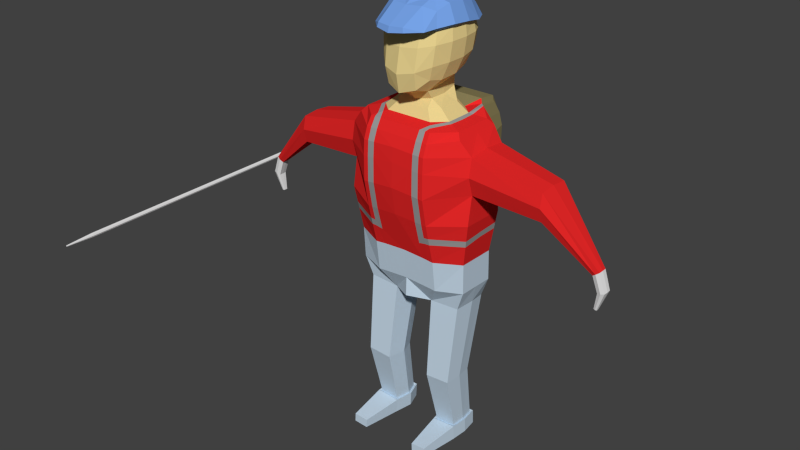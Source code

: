 # Source: PLayerAnimidleloseRunatack.blend  (saved by Blender 2.70.0; exported with 4.5.12 LTS)
import bpy
from mathutils import Matrix  # noqa: F401  (used for matrix-valued properties, if any)

bpy.ops.wm.read_factory_settings(use_empty=True)
scene = bpy.context.scene
scene.name = 'Scene'

# ---- collections
col_collection_1 = bpy.data.collections.new('Collection 1'); scene.collection.children.link(col_collection_1)

# ---- materials (node trees are filled in below, after node groups)
mat_player = bpy.data.materials.new('Player')
mat_player.alpha_threshold = 0.0
mat_player.use_transparent_shadow = False
mat_player.roughness = 0.5
mat_player.specular_intensity = 0.0
mat_player.line_color = (0.0, 0.0, 0.0, 1.0)
mat_pantalones = bpy.data.materials.new('Pantalones')
mat_pantalones.alpha_threshold = 0.0
mat_pantalones.use_transparent_shadow = False
mat_pantalones.diffuse_color = (0.5565, 0.6831, 0.8, 1.0)
mat_pantalones.roughness = 0.5
mat_pantalones.specular_intensity = 0.0
mat_pantalones.line_color = (0.0, 0.0, 0.0, 1.0)
mat_gorra = bpy.data.materials.new('Gorra')
mat_gorra.alpha_threshold = 0.0
mat_gorra.use_transparent_shadow = False
mat_gorra.diffuse_color = (0.1808, 0.3644, 0.8, 1.0)
mat_gorra.roughness = 0.5
mat_gorra.specular_intensity = 0.0
mat_gorra.line_color = (0.0, 0.0, 0.0, 1.0)
mat_mochila = bpy.data.materials.new('Mochila')
mat_mochila.alpha_threshold = 0.0
mat_mochila.use_transparent_shadow = False
mat_mochila.diffuse_color = (0.2529, 0.2166, 0.09752, 1.0)
mat_mochila.roughness = 0.5
mat_mochila.specular_intensity = 0.0
mat_mochila.line_color = (0.0, 0.0, 0.0, 1.0)
mat_tirante = bpy.data.materials.new('Tirante')
mat_tirante.alpha_threshold = 0.0
mat_tirante.use_transparent_shadow = False
mat_tirante.diffuse_color = (0.3264, 0.3264, 0.3264, 1.0)
mat_tirante.roughness = 0.5
mat_tirante.specular_intensity = 0.0
mat_tirante.line_color = (0.0, 0.0, 0.0, 1.0)
mat_playera = bpy.data.materials.new('playera')
mat_playera.alpha_threshold = 0.0
mat_playera.use_transparent_shadow = False
mat_playera.diffuse_color = (0.8, 0.02133, 0.02133, 1.0)
mat_playera.roughness = 0.5
mat_playera.specular_intensity = 0.0
mat_playera.line_color = (0.0, 0.0, 0.0, 1.0)
mat_piel = bpy.data.materials.new('Piel')
mat_piel.alpha_threshold = 0.0
mat_piel.use_transparent_shadow = False
mat_piel.diffuse_color = (0.8, 0.639, 0.2712, 1.0)
mat_piel.roughness = 0.5
mat_piel.specular_intensity = 0.0
mat_piel.line_color = (0.0, 0.0, 0.0, 1.0)
mat_stick = bpy.data.materials.new('Stick')
mat_stick.alpha_threshold = 0.0
mat_stick.use_transparent_shadow = False
mat_stick.roughness = 0.5
mat_stick.line_color = (0.0, 0.0, 0.0, 1.0)

# ---- material node trees

# ---- world
world_world = bpy.data.worlds.new('World'); scene.world = world_world
world_world.color = (0.05088, 0.05088, 0.05088)
world_world.use_sun_shadow = False
world_world.sun_shadow_jitter_overblur = 0.0
world_world.cycles.sampling_method = 'MANUAL'
world_world.cycles.sample_map_resolution = 256

# ---- meshes
me_cylinder_001 = bpy.data.meshes.new('Cylinder.001')
me_cylinder_001.from_pydata([(-2.269e-10, -2.682, -0.0109), (0.0, 2.757, -0.03393), (0.0077, -2.682, -0.00771), (0.02395, 2.757, -0.02399), (0.01089, -2.682, 2.422e-06), (0.03387, 2.757, -2.42e-06), (0.0077, -2.682, 0.007715), (0.02395, 2.757, 0.02399), (-1.179e-09, -2.682, 0.01091), (-2.961e-09, 2.757, 0.03392), (-0.0077, -2.682, 0.007715), (-0.02395, 2.757, 0.02399), (-0.01089, -2.682, 2.421e-06), (-0.03387, 2.757, -2.421e-06), (-0.0077, -2.682, -0.00771), (-0.02395, 2.757, -0.02399), (0.0, -2.225, -0.03392), (0.02395, -2.225, -0.02399), (0.03387, -2.225, 1.956e-06), (0.02395, -2.225, 0.02399), (-2.961e-09, -2.225, 0.03393), (-0.02395, -2.225, 0.02399), (-0.03387, -2.225, 1.954e-06), (-0.02395, -2.225, -0.02399)], [], [(16, 1, 3, 17), (17, 3, 5, 18), (18, 5, 7, 19), (19, 7, 9, 20), (20, 9, 11, 21), (21, 11, 13, 22), (3, 1, 15, 13, 11, 9, 7, 5), (23, 15, 1, 16), (22, 13, 15, 23), (0, 2, 4, 6, 8, 10, 12, 14), (0, 16, 17, 2), (2, 17, 18, 4), (4, 18, 19, 6), (6, 19, 20, 8), (8, 20, 21, 10), (10, 21, 22, 12), (14, 23, 16, 0), (12, 22, 23, 14)])
me_cylinder_001.use_remesh_preserve_volume = False
me_cylinder_001.use_remesh_preserve_attributes = False
me_cylinder_001.use_mirror_vertex_groups = False
me_cylinder_001.update()
me_cube_002 = bpy.data.meshes.new('Cube.002')
me_cube_002.from_pydata([(0.2344, 0.5587, 3.482), (0.235, 0.5752, 3.09), (0.4965, 0.3056, 3.497), (0.4962, -0.1332, 3.495), (0.4942, -0.1795, 3.041), (0.4953, 0.3054, 3.089), (0.2359, -0.4495, 3.465), (0.2381, -0.5766, 2.939), (0.2354, 0.2825, 2.749), (0.2377, -0.2867, 2.624), (0.2496, 0.5966, 3.326), (0.5273, 0.09271, 3.518), (0.5253, -0.1628, 3.316), (0.5247, 0.07579, 3.057), (0.5267, 0.3239, 3.334), (0.2515, -0.5261, 3.257), (0.2509, 0.01933, 2.665), (0.4002, 0.472, 3.472), (0.4006, 0.4812, 3.11), (0.2204, 0.4766, 2.887), (0.4001, -0.3284, 3.465), (0.4001, -0.4129, 3.012), (0.3995, -0.2114, 2.795), (0.3993, 0.2812, 2.881), (0.2241, -0.5229, 2.694), (0.5571, 0.08875, 3.33), (0.4267, 0.5055, 3.331), (0.4254, -0.3835, 3.291), (0.4245, 0.05294, 2.821), (0.3462, 0.4215, 2.954), (0.3472, -0.394, 2.822), (0.7364, 0.3645, -0.5129), (0.7709, -0.2481, -0.4678), (1.0, 0.3065, 0.932), (1.0, -0.3781, 0.9432), (0.8362, 0.3687, 2.121), (0.8362, -0.3818, 2.121), (0.5, 0.4772, 0.8518), (0.3123, -0.2543, -0.4903), (0.3677, 0.3792, -0.5387), (0.5, -0.6368, 0.888), (0.5, -0.6469, 2.067), (0.8844, 0.3083, -0.1794), (0.8844, -0.2823, -0.1668), (0.5, 0.536, -0.2236), (0.5, -0.4197, -0.1953), (1.0, -0.3063, 1.372), (1.0, 0.2691, 1.384), (0.5, -0.7186, 1.297), (0.894, 0.2809, 0.2882), (0.894, -0.3034, 0.2969), (0.5, 0.4778, 0.2425), (0.5, -0.4791, 0.2728), (1.0, -0.3372, 1.919), (1.0, 0.3209, 1.919), (0.5, -0.7087, 1.896), (1.0, -0.388, 1.65), (1.0, 0.3638, 1.649), (0.5, -0.7212, 1.667), (1.0, -0.03995, 0.9376), (0.7899, 0.0761, -0.4692), (0.8362, -0.006607, 2.121), (0.539, 0.1973, 2.258), (0.2542, 0.09594, -0.4939), (0.539, -0.2157, 2.258), (0.8844, 0.0192, -0.1731), (1.0, -0.01596, 1.364), (0.894, -0.004946, 0.2925), (1.0, -0.008837, 1.952), (2.033, 0.1968, 1.306), (0.6758, 0.2671, -2.551), (0.6933, -0.1562, -2.549), (0.3887, -0.1603, -2.564), (0.421, 0.2775, -2.569), (0.706, 0.06038, -2.55), (0.3501, 0.0737, -2.567), (0.3076, -0.09879, -1.675), (0.3974, 0.1438, -1.697), (0.7432, -0.1151, -1.655), (0.7278, -0.3802, -1.654), (0.3548, -0.3853, -1.673), (0.7027, 0.1314, -1.675), (0.7033, 0.31, -2.536), (0.7245, -0.2009, -2.533), (0.3569, -0.2058, -2.552), (0.3958, 0.3226, -2.557), (0.7398, 0.06051, -2.535), (0.3103, 0.07659, -2.554), (0.7117, 0.3085, -2.751), (0.7329, -0.2023, -2.749), (0.3652, -0.2073, -2.767), (0.4042, 0.3211, -2.772), (0.7481, 0.05902, -2.75), (0.3186, 0.07511, -2.77), (0.6607, -0.8209, -2.599), (0.4357, -0.8239, -2.61), (0.6658, -0.8218, -2.731), (0.4408, -0.8248, -2.742), (2.728, -0.08427, 0.7162), (2.73, 0.04632, 0.7179), (2.825, -0.08792, 0.7881), (2.825, 0.05777, 0.7881), (2.777, -0.1016, 0.7528), (2.777, 0.06725, 0.7526), (2.726, -0.01692, 0.7152), (2.831, -0.01507, 0.7924), (2.762, -0.04251, 0.2267), (2.033, -0.01712, 1.291), (2.033, -0.01087, 1.73), (2.033, 0.2356, 1.706), (2.033, 0.2677, 1.503), (2.033, -0.2573, 1.706), (2.033, -0.3037, 1.505), (2.033, -0.245, 1.297), (2.812, -0.07827, 0.4825), (2.814, 0.04065, 0.4832), (2.918, -0.08159, 0.5129), (2.918, 0.05108, 0.5129), (2.866, -0.09408, 0.4979), (2.866, 0.05971, 0.4979), (2.811, -0.01694, 0.482), (2.924, -0.01526, 0.5147), (2.763, 0.007142, 0.2264), (2.807, -0.0439, 0.2156), (2.807, 0.0115, 0.2156), (2.785, -0.04911, 0.2211), (2.785, 0.0151, 0.2211), (2.762, -0.0169, 0.2269), (2.81, -0.0162, 0.215), (2.785, -0.017, 0.2211), (0.7672, 0.3014, 2.203), (0.7672, -0.3166, 2.203), (0.4904, 0.5419, 2.352), (0.4904, -0.5703, 2.202), (0.7672, -0.007637, 2.203), (0.3539, 0.3581, 2.257), (0.3539, -0.3853, 2.257), (0.539, -0.009228, 2.258), (0.3773, 0.1611, 2.392), (0.3773, -0.1803, 2.392), (0.2493, 0.2939, 2.392), (0.2493, -0.2997, 2.392), (0.3773, -0.009645, 2.392), (0.2395, 0.2681, 2.556), (0.2414, -0.2132, 2.508), (0.2523, 0.043, 2.512), (0.2323, 0.6745, 3.472), (0.5495, 0.3557, 3.486), (0.5625, -0.1657, 3.547), (0.3933, -0.5796, 3.5), (0.2331, -0.1737, 3.853), (0.2323, 0.3338, 3.841), (0.5851, 0.09826, 3.532), (0.2506, 0.08796, 3.901), (0.2145, 0.5547, 3.71), (0.435, 0.5766, 3.479), (0.4351, 0.3297, 3.722), (0.4494, -0.1444, 3.792), (0.4504, -0.3977, 3.518), (0.2266, -0.4135, 3.767), (0.4662, 0.09578, 3.79), (0.3706, 0.5039, 3.658), (0.3869, -0.3189, 3.711), (0.2098, -0.764, 3.5), (0.1966, -0.75, 3.566), (0.3277, -0.7102, 1.903), (0.3277, -0.6498, 0.9035), (0.3277, -0.6472, 2.067), (0.3277, -0.7275, 1.314), (0.3277, -0.4804, 0.2903), (0.3277, -0.4223, -0.1746), (0.3277, -0.5706, 2.202), (0.3277, -0.7241, 1.678), (0.4271, -0.4208, -0.1865), (0.4271, -0.4797, 0.2802), (0.4271, -0.7093, 1.899), (0.4271, -0.6423, 0.8945), (0.4271, -0.647, 2.067), (0.4271, -0.7223, 1.304), (0.4215, -0.5704, 2.202), (0.4271, -0.7224, 1.672), (0.3955, -0.4417, 2.24), (0.5893, -0.2379, 2.245), (0.4359, -0.4965, 2.224), (0.6005, -0.008799, 2.243), (0.5924, 0.2217, 2.245), (0.3277, -0.5862, 0.6733), (0.9602, -0.35, 0.7004), (0.4271, -0.5835, 0.6724), (0.5, -0.5828, 0.6774), (0.3277, -0.553, 0.5529), (0.9445, -0.339, 0.6047), (0.9518, -0.02403, 0.6442), (0.9536, 0.2953, 0.6499), (0.5, -0.557, 0.5764), (0.4271, -0.5571, 0.5727), (0.9657, -0.02863, 0.7291), (0.9694, 0.2991, 0.7458), (0.7666, 0.3862, 0.8946), (0.649, 0.4264, 0.8757), (0.5908, 0.4546, 2.293), (0.5225, 0.514, 2.292), (0.647, 0.5331, 2.12), (0.7186, 0.4121, 1.32), (0.7186, 0.5182, 1.906), (0.7186, 0.5141, 1.655), (0.478, 0.7894, 1.089), (0.478, 0.9473, 2.09), (0.478, 0.8257, 1.42), (0.478, 0.9557, 1.913), (0.478, 0.9106, 1.727), (0.4704, 0.8404, 2.305), (0.5956, 0.7492, 1.108), (0.5497, 0.7715, 2.245), (0.4958, 0.8184, 2.245), (0.594, 0.8335, 2.09), (0.6505, 0.738, 1.459), (0.6505, 0.8217, 1.921), (0.6505, 0.8185, 1.723), (-0.2344, 0.5587, 3.482), (-0.235, 0.5752, 3.09), (-0.4965, 0.3056, 3.497), (-0.4962, -0.1332, 3.495), (-0.4942, -0.1795, 3.041), (-0.4953, 0.3054, 3.089), (-0.2359, -0.4495, 3.465), (-0.2381, -0.5766, 2.939), (-0.2354, 0.2825, 2.749), (-0.2377, -0.2867, 2.624), (0.0, 0.5823, 3.496), (-0.2496, 0.5966, 3.326), (0.0, 0.6021, 3.071), (-0.5273, 0.09271, 3.518), (-0.5253, -0.1628, 3.316), (-0.5247, 0.07579, 3.057), (-0.5267, 0.3239, 3.334), (0.0, -0.4917, 3.472), (0.0, -0.6412, 2.892), (-0.2515, -0.5261, 3.257), (0.0, 0.2897, 2.701), (-0.2509, 0.01933, 2.665), (0.0, -0.3351, 2.558), (-0.4002, 0.472, 3.472), (-0.4006, 0.4812, 3.11), (-0.2204, 0.4766, 2.887), (-0.4001, -0.3284, 3.465), (-0.4001, -0.4129, 3.012), (-0.3995, -0.2114, 2.795), (-0.3993, 0.2812, 2.881), (-0.2241, -0.5229, 2.694), (0.0, 0.6199, 3.323), (-0.5571, 0.08875, 3.33), (0.0, -0.578, 3.237), (-0.4267, 0.5055, 3.331), (0.0, 0.5014, 2.853), (-0.4254, -0.3835, 3.291), (-0.4245, 0.05294, 2.821), (0.0, -0.5905, 2.628), (-0.3462, 0.4215, 2.954), (-0.3472, -0.394, 2.822), (-0.7364, 0.3645, -0.5129), (-0.7709, -0.2481, -0.4678), (-1.0, 0.3065, 0.932), (-1.0, -0.3781, 0.9432), (0.0, 0.4813, 0.9181), (0.0, 0.5793, -0.4515), (0.0, -0.6706, 0.9283), (0.0, -0.4335, -0.446), (-0.8362, 0.3687, 2.121), (-0.8362, -0.3818, 2.121), (0.0, -0.648, 2.068), (-0.5, 0.4772, 0.8518), (-0.3123, -0.2543, -0.4903), (-0.3677, 0.3792, -0.5387), (-0.5, -0.6368, 0.888), (-0.5, -0.6469, 2.067), (-0.8844, 0.3083, -0.1794), (-0.8844, -0.2823, -0.1668), (0.0, 0.5362, -0.1863), (0.0, -0.4243, -0.1578), (-0.5, 0.536, -0.2236), (-0.5, -0.4197, -0.1953), (0.0, -0.743, 1.343), (-1.0, -0.3063, 1.372), (-1.0, 0.2691, 1.384), (-0.5, -0.7186, 1.297), (-0.894, 0.2809, 0.2882), (-0.894, -0.3034, 0.2969), (0.0, 0.4797, 0.281), (0.0, -0.4817, 0.3076), (-0.5, 0.4778, 0.2425), (-0.5, -0.4791, 0.2728), (-1.0, -0.3372, 1.919), (-1.0, 0.3209, 1.919), (-0.5, -0.7087, 1.896), (0.0, -0.7145, 1.919), (-1.0, -0.388, 1.65), (-1.0, 0.3638, 1.649), (-0.5, -0.7212, 1.667), (0.0, -0.7314, 1.705), (-1.0, -0.03995, 0.9376), (-0.7899, 0.0761, -0.4692), (0.0, 0.07933, -0.4488), (-0.8362, -0.006607, 2.121), (-0.539, 0.1973, 2.258), (-0.2542, 0.09594, -0.4939), (-0.539, -0.2157, 2.258), (-0.8844, 0.0192, -0.1731), (-1.0, -0.01596, 1.364), (-0.894, -0.004946, 0.2925), (-1.0, -0.008837, 1.952), (-2.033, 0.1968, 1.306), (-0.6758, 0.2671, -2.551), (-0.6933, -0.1562, -2.549), (-0.3887, -0.1603, -2.564), (-0.421, 0.2775, -2.569), (-0.706, 0.06038, -2.55), (-0.3501, 0.0737, -2.567), (-0.3076, -0.09879, -1.675), (-0.3974, 0.1438, -1.697), (-0.7432, -0.1151, -1.655), (-0.7278, -0.3802, -1.654), (-0.3548, -0.3853, -1.673), (-0.7027, 0.1314, -1.675), (-0.7033, 0.31, -2.536), (-0.7245, -0.2009, -2.533), (-0.3569, -0.2058, -2.552), (-0.3958, 0.3226, -2.557), (-0.7398, 0.06051, -2.535), (-0.3103, 0.07659, -2.554), (-0.7117, 0.3085, -2.751), (-0.7329, -0.2023, -2.749), (-0.3652, -0.2073, -2.767), (-0.4042, 0.3211, -2.772), (-0.7481, 0.05902, -2.75), (-0.3186, 0.07511, -2.77), (-0.6607, -0.8209, -2.599), (-0.4357, -0.8239, -2.61), (-0.6658, -0.8218, -2.731), (-0.4408, -0.8248, -2.742), (-2.728, -0.08427, 0.7162), (-2.73, 0.04632, 0.7179), (-2.825, -0.08792, 0.7881), (-2.825, 0.05777, 0.7881), (-2.777, -0.1016, 0.7528), (-2.777, 0.06725, 0.7526), (-2.726, -0.01692, 0.7152), (-2.831, -0.01507, 0.7924), (-2.762, -0.04251, 0.2267), (-2.033, -0.01712, 1.291), (-2.033, -0.01087, 1.73), (-2.033, 0.2356, 1.706), (-2.033, 0.2677, 1.503), (-2.033, -0.2573, 1.706), (-2.033, -0.3037, 1.505), (-2.033, -0.245, 1.297), (-2.812, -0.07827, 0.4825), (-2.814, 0.04065, 0.4832), (-2.918, -0.08159, 0.5129), (-2.918, 0.05108, 0.5129), (-2.866, -0.09408, 0.4979), (-2.866, 0.05971, 0.4979), (-2.811, -0.01694, 0.482), (-2.924, -0.01526, 0.5147), (-2.763, 0.007142, 0.2264), (-2.807, -0.0439, 0.2156), (-2.807, 0.0115, 0.2156), (-2.785, -0.04911, 0.2211), (-2.785, 0.0151, 0.2211), (-2.762, -0.0169, 0.2269), (-2.81, -0.0162, 0.215), (-2.785, -0.017, 0.2211), (-0.7672, 0.3014, 2.203), (-0.7672, -0.3166, 2.203), (0.0, 0.5439, 2.353), (0.0, -0.5713, 2.203), (-0.4904, 0.5419, 2.352), (-0.4904, -0.5703, 2.202), (-0.7672, -0.007637, 2.203), (0.0, 0.3594, 2.258), (0.0, -0.386, 2.258), (-0.3539, 0.3581, 2.257), (-0.3539, -0.3853, 2.257), (-0.539, -0.009228, 2.258), (-0.3773, 0.1611, 2.392), (-0.3773, -0.1803, 2.392), (0.0, 0.295, 2.392), (0.0, -0.3002, 2.392), (-0.2493, 0.2939, 2.392), (-0.2493, -0.2997, 2.392), (-0.3773, -0.009645, 2.392), (-0.2395, 0.2681, 2.556), (-0.2414, -0.2132, 2.508), (0.0, 0.2694, 2.516), (-0.2523, 0.043, 2.512), (0.0, -0.2596, 2.458), (-0.2323, 0.6745, 3.472), (-0.5495, 0.3557, 3.486), (-0.5625, -0.1657, 3.547), (-0.3933, -0.5796, 3.5), (-0.2331, -0.1737, 3.853), (-0.2323, 0.3338, 3.841), (0.0, 0.6804, 3.466), (-0.5851, 0.09826, 3.532), (0.0, -0.614, 3.462), (-0.2506, 0.08796, 3.901), (0.0, 0.3474, 3.886), (0.0, -0.1958, 3.899), (-0.2145, 0.5547, 3.71), (-0.435, 0.5766, 3.479), (-0.4351, 0.3297, 3.722), (-0.4494, -0.1444, 3.792), (-0.4504, -0.3977, 3.518), (-0.2266, -0.4135, 3.767), (0.0, 0.08401, 3.949), (0.0, 0.5583, 3.721), (-0.4662, 0.09578, 3.79), (0.0, -0.4545, 3.755), (-0.3706, 0.5039, 3.658), (-0.3869, -0.3189, 3.711), (-0.2098, -0.764, 3.5), (0.0, -0.8023, 3.473), (-0.1966, -0.75, 3.566), (0.0, -0.7796, 3.557), (-0.3277, -0.7102, 1.903), (-0.3277, -0.6498, 0.9035), (-0.3277, -0.6472, 2.067), (-0.3277, -0.7275, 1.314), (-0.3277, -0.4804, 0.2903), (-0.3277, -0.4223, -0.1746), (-0.3277, -0.5706, 2.202), (-0.3277, -0.7241, 1.678), (-0.4271, -0.4208, -0.1865), (-0.4271, -0.4797, 0.2802), (-0.4271, -0.7093, 1.899), (-0.4271, -0.6423, 0.8945), (-0.4271, -0.647, 2.067), (-0.4271, -0.7223, 1.304), (-0.4215, -0.5704, 2.202), (-0.4271, -0.7224, 1.672), (-0.3955, -0.4417, 2.24), (-0.5893, -0.2379, 2.245), (-0.4359, -0.4965, 2.224), (-0.6005, -0.008799, 2.243), (-0.5924, 0.2217, 2.245), (-0.3277, -0.5862, 0.6733), (-0.9602, -0.35, 0.7004), (-0.4271, -0.5835, 0.6724), (-0.5, -0.5828, 0.6774), (-0.3277, -0.553, 0.5529), (-0.9445, -0.339, 0.6047), (-0.9518, -0.02403, 0.6442), (-0.9536, 0.2953, 0.6499), (-0.5, -0.557, 0.5764), (-0.4271, -0.5571, 0.5727), (-0.9657, -0.02863, 0.7291), (-0.9694, 0.2991, 0.7458), (-0.7666, 0.3862, 0.8946), (-0.649, 0.4264, 0.8757), (-0.5908, 0.4546, 2.293), (-0.5225, 0.514, 2.292), (-0.647, 0.5331, 2.12), (-0.7186, 0.4121, 1.32), (-0.7186, 0.5182, 1.906), (-0.7186, 0.5141, 1.655), (0.0, 0.7926, 1.142), (0.0, 0.9492, 2.091), (-0.478, 0.7894, 1.089), (-0.478, 0.9473, 2.09), (0.0, 0.8286, 1.469), (-0.478, 0.8257, 1.42), (0.0, 0.9533, 1.93), (-0.478, 0.9557, 1.913), (0.0, 0.9099, 1.756), (-0.478, 0.9106, 1.727), (0.0, 0.842, 2.306), (-0.4704, 0.8404, 2.305), (-0.5956, 0.7492, 1.108), (-0.5497, 0.7715, 2.245), (-0.4958, 0.8184, 2.245), (-0.594, 0.8335, 2.09), (-0.6505, 0.738, 1.459), (-0.6505, 0.8217, 1.921), (-0.6505, 0.8185, 1.723)], [], [(0, 10, 250, 229), (0, 17, 26, 10), (1, 231, 250, 10), (1, 10, 26, 18), (1, 18, 29, 19), (1, 19, 254, 231), (2, 11, 25, 14), (2, 14, 26, 17), (3, 12, 25, 11), (3, 20, 27, 12), (4, 13, 25, 12), (4, 12, 27, 21), (4, 21, 30, 22), (4, 22, 28, 13), (5, 14, 25, 13), (5, 13, 28, 23), (5, 23, 29, 18), (5, 18, 26, 14), (6, 236, 252, 15), (6, 15, 27, 20), (7, 15, 252, 237), (7, 237, 257, 24), (7, 24, 30, 21), (7, 21, 27, 15), (16, 9, 144, 145), (8, 239, 254, 19), (8, 19, 29, 23), (8, 23, 28, 16), (9, 241, 395, 144), (9, 16, 28, 22), (9, 22, 30, 24), (9, 24, 257, 241), (0, 229, 402, 146), (17, 0, 146, 155), (2, 17, 155, 147), (11, 2, 147, 152), (3, 11, 152, 148), (20, 3, 148, 158), (6, 20, 158, 149), (236, 6, 149, 404), (44, 42, 31, 39), (65, 43, 32, 60), (78, 79, 71, 74), (45, 173, 170, 279, 267, 38), (55, 53, 36, 41), (41, 36, 131, 133), (68, 54, 35, 61), (37, 264, 465, 206), (278, 44, 39, 265), (302, 265, 39, 63), (43, 45, 38, 32), (295, 165, 167, 270), (374, 132, 211, 475), (199, 37, 206, 212), (51, 49, 42, 44), (67, 50, 43, 65), (169, 289, 279, 170), (288, 51, 44, 278), (50, 52, 45, 43), (40, 34, 46, 48), (59, 33, 47, 66), (132, 201, 214, 211), (266, 166, 168, 282), (33, 198, 199, 203, 47), (198, 33, 197), (192, 191, 50, 67), (166, 266, 289, 169, 190, 186), (264, 37, 51, 288), (191, 194, 52, 50), (58, 56, 53, 55), (111, 112, 102, 100), (201, 200, 213, 214), (299, 172, 165, 295), (202, 204, 217, 215), (48, 46, 56, 58), (110, 109, 101, 103), (204, 205, 218, 217), (282, 168, 172, 299), (205, 203, 216, 218), (42, 65, 60, 31), (76, 77, 73, 75), (270, 167, 171, 375), (53, 68, 61, 36), (267, 302, 63, 38), (61, 35, 130, 134), (49, 67, 65, 42), (34, 59, 66, 46), (193, 192, 67, 49), (107, 69, 99, 104), (109, 108, 105, 101), (80, 76, 75, 72), (77, 81, 70, 73), (79, 80, 72, 71), (81, 78, 74, 70), (60, 32, 79, 78), (63, 39, 77, 76), (38, 63, 76, 80), (39, 31, 81, 77), (32, 38, 80, 79), (31, 60, 78, 81), (70, 74, 86, 82), (71, 72, 84, 83), (73, 70, 82, 85), (72, 75, 87, 84), (74, 71, 83, 86), (75, 73, 85, 87), (86, 83, 89, 92), (87, 85, 91, 93), (93, 91, 88, 92), (90, 93, 92, 89), (84, 87, 93, 90), (85, 82, 88, 91), (84, 90, 97, 95), (82, 86, 92, 88), (94, 95, 97, 96), (89, 83, 94, 96), (90, 89, 96, 97), (83, 84, 95, 94), (100, 102, 118, 116), (103, 101, 117, 119), (104, 99, 115, 120), (101, 105, 121, 117), (108, 111, 100, 105), (69, 110, 103, 99), (112, 113, 98, 102), (113, 107, 104, 98), (53, 56, 112, 111), (57, 54, 109, 110), (66, 47, 69, 107), (54, 68, 108, 109), (68, 53, 111, 108), (47, 57, 110, 69), (56, 46, 113, 112), (46, 66, 107, 113), (116, 118, 125, 123), (119, 117, 124, 126), (120, 115, 122, 127), (117, 121, 128, 124), (105, 100, 116, 121), (99, 103, 119, 115), (102, 98, 114, 118), (98, 104, 120, 114), (129, 126, 124, 128), (127, 122, 126, 129), (125, 129, 128, 123), (106, 127, 129, 125), (121, 116, 123, 128), (115, 119, 126, 122), (118, 114, 106, 125), (114, 120, 127, 106), (133, 131, 182, 183), (132, 374, 379, 135), (133, 183, 179), (134, 130, 185, 184), (36, 61, 134, 131), (200, 202, 215, 213), (136, 64, 139, 141), (135, 379, 386, 140), (380, 136, 141, 387), (137, 62, 138, 142), (131, 134, 184, 182), (201, 132, 135, 62), (64, 137, 142, 139), (62, 135, 140, 138), (387, 141, 144, 395), (8, 16, 145, 143), (239, 8, 143, 393), (139, 145, 144, 141), (386, 393, 143, 140), (138, 140, 143, 145), (139, 142, 138, 145), (146, 402, 415, 154), (146, 154, 161, 155), (147, 155, 161, 156), (147, 156, 160, 152), (148, 152, 160, 157), (148, 157, 162, 158), (149, 158, 162, 159), (159, 417, 423, 164), (150, 153, 414, 407), (150, 407, 417, 159), (150, 159, 162, 157), (150, 157, 160, 153), (151, 406, 414, 153), (151, 153, 160, 156), (151, 156, 161, 154), (151, 154, 415, 406), (163, 164, 423, 421), (404, 149, 163, 421), (149, 159, 164, 163), (195, 190, 169, 174), (174, 169, 170, 173), (178, 48, 58, 180), (177, 41, 133, 179), (175, 55, 41, 177), (180, 58, 55, 175), (176, 40, 48, 178), (194, 195, 174, 52), (52, 174, 173, 45), (168, 178, 180, 172), (167, 177, 179, 171), (165, 175, 177, 167), (172, 180, 175, 165), (166, 176, 178, 168), (375, 171, 181, 136, 380), (181, 64, 136), (184, 185, 62, 137), (182, 184, 137, 64), (183, 182, 64, 181), (176, 166, 186, 188), (40, 176, 188, 189), (34, 40, 189, 187), (197, 196, 192, 193), (188, 186, 190, 195), (189, 188, 195, 194), (187, 189, 194, 191), (59, 34, 187, 196), (196, 187, 191, 192), (33, 59, 196, 197), (199, 198, 197, 193), (37, 199, 193, 49, 51), (130, 200, 185), (200, 201, 62, 185), (54, 204, 202, 35), (57, 205, 204, 54), (47, 203, 205, 57), (35, 202, 200, 130), (203, 199, 212, 216), (209, 471, 466, 207), (207, 466, 475, 211), (217, 209, 207, 215), (206, 465, 469, 208), (210, 473, 471, 209), (218, 210, 209, 217), (208, 469, 473, 210), (216, 208, 210, 218), (215, 207, 211, 214, 213), (216, 212, 206, 208), (171, 179, 183, 181), (219, 229, 250, 230), (219, 230, 253, 242), (220, 230, 250, 231), (220, 243, 253, 230), (220, 244, 258, 243), (220, 231, 254, 244), (221, 235, 251, 232), (221, 242, 253, 235), (222, 232, 251, 233), (222, 233, 255, 245), (223, 233, 251, 234), (223, 246, 255, 233), (223, 247, 259, 246), (223, 234, 256, 247), (224, 234, 251, 235), (224, 248, 256, 234), (224, 243, 258, 248), (224, 235, 253, 243), (225, 238, 252, 236), (225, 245, 255, 238), (226, 237, 252, 238), (226, 249, 257, 237), (226, 246, 259, 249), (226, 238, 255, 246), (240, 394, 392, 228), (227, 244, 254, 239), (227, 248, 258, 244), (227, 240, 256, 248), (228, 392, 395, 241), (228, 247, 256, 240), (228, 249, 259, 247), (228, 241, 257, 249), (219, 396, 402, 229), (242, 409, 396, 219), (221, 397, 409, 242), (232, 403, 397, 221), (222, 398, 403, 232), (245, 412, 398, 222), (225, 399, 412, 245), (236, 404, 399, 225), (280, 273, 260, 276), (307, 301, 261, 277), (320, 316, 313, 321), (281, 272, 267, 279, 429, 432), (294, 275, 269, 292), (275, 377, 373, 269), (310, 303, 268, 293), (271, 467, 465, 264), (278, 265, 273, 280), (302, 305, 273, 265), (277, 261, 272, 281), (295, 270, 426, 424), (374, 475, 476, 376), (458, 477, 467, 271), (290, 280, 276, 286), (309, 307, 277, 287), (428, 429, 279, 289), (288, 278, 280, 290), (287, 277, 281, 291), (274, 285, 283, 263), (300, 308, 284, 262), (376, 476, 479, 460), (266, 282, 427, 425), (262, 284, 462, 458, 457), (457, 456, 262), (451, 309, 287, 450), (425, 445, 449, 428, 289, 266), (264, 288, 290, 271), (450, 287, 291, 453), (298, 294, 292, 296), (353, 342, 344, 354), (460, 479, 478, 459), (299, 295, 424, 431), (461, 480, 482, 463), (285, 298, 296, 283), (352, 345, 343, 351), (463, 482, 483, 464), (282, 299, 431, 427), (464, 483, 481, 462), (276, 260, 301, 307), (318, 317, 315, 319), (270, 375, 430, 426), (292, 269, 303, 310), (267, 272, 305, 302), (303, 378, 372, 268), (286, 276, 307, 309), (263, 283, 308, 300), (452, 286, 309, 451), (349, 346, 341, 311), (351, 343, 347, 350), (322, 314, 317, 318), (319, 315, 312, 323), (321, 313, 314, 322), (323, 312, 316, 320), (301, 320, 321, 261), (305, 318, 319, 273), (272, 322, 318, 305), (273, 319, 323, 260), (261, 321, 322, 272), (260, 323, 320, 301), (312, 324, 328, 316), (313, 325, 326, 314), (315, 327, 324, 312), (314, 326, 329, 317), (316, 328, 325, 313), (317, 329, 327, 315), (328, 334, 331, 325), (329, 335, 333, 327), (335, 334, 330, 333), (332, 331, 334, 335), (326, 332, 335, 329), (327, 333, 330, 324), (326, 337, 339, 332), (324, 330, 334, 328), (336, 338, 339, 337), (331, 338, 336, 325), (332, 339, 338, 331), (325, 336, 337, 326), (342, 358, 360, 344), (345, 361, 359, 343), (346, 362, 357, 341), (343, 359, 363, 347), (350, 347, 342, 353), (311, 341, 345, 352), (354, 344, 340, 355), (355, 340, 346, 349), (292, 353, 354, 296), (297, 352, 351, 293), (308, 349, 311, 284), (293, 351, 350, 310), (310, 350, 353, 292), (284, 311, 352, 297), (296, 354, 355, 283), (283, 355, 349, 308), (358, 365, 367, 360), (361, 368, 366, 359), (362, 369, 364, 357), (359, 366, 370, 363), (347, 363, 358, 342), (341, 357, 361, 345), (344, 360, 356, 340), (340, 356, 362, 346), (371, 370, 366, 368), (369, 371, 368, 364), (367, 365, 370, 371), (348, 367, 371, 369), (363, 370, 365, 358), (357, 364, 368, 361), (360, 367, 348, 356), (356, 348, 369, 362), (377, 442, 441, 373), (376, 381, 379, 374), (377, 438, 442), (378, 443, 444, 372), (269, 373, 378, 303), (459, 478, 480, 461), (382, 389, 385, 306), (381, 388, 386, 379), (380, 387, 389, 382), (383, 390, 384, 304), (373, 441, 443, 378), (460, 304, 381, 376), (306, 385, 390, 383), (304, 384, 388, 381), (387, 395, 392, 389), (227, 391, 394, 240), (239, 393, 391, 227), (385, 389, 392, 394), (386, 388, 391, 393), (384, 394, 391, 388), (385, 394, 384, 390), (396, 408, 415, 402), (396, 409, 418, 408), (397, 410, 418, 409), (397, 403, 416, 410), (398, 411, 416, 403), (398, 412, 419, 411), (399, 413, 419, 412), (413, 422, 423, 417), (400, 407, 414, 405), (400, 413, 417, 407), (400, 411, 419, 413), (400, 405, 416, 411), (401, 405, 414, 406), (401, 410, 416, 405), (401, 408, 418, 410), (401, 406, 415, 408), (420, 421, 423, 422), (404, 421, 420, 399), (399, 420, 422, 413), (454, 433, 428, 449), (433, 432, 429, 428), (437, 439, 298, 285), (436, 438, 377, 275), (434, 436, 275, 294), (439, 434, 294, 298), (435, 437, 285, 274), (453, 291, 433, 454), (291, 281, 432, 433), (427, 431, 439, 437), (426, 430, 438, 436), (424, 426, 436, 434), (431, 424, 434, 439), (425, 427, 437, 435), (375, 380, 382, 440, 430), (440, 382, 306), (443, 383, 304, 444), (441, 306, 383, 443), (442, 440, 306, 441), (435, 447, 445, 425), (274, 448, 447, 435), (263, 446, 448, 274), (456, 452, 451, 455), (447, 454, 449, 445), (448, 453, 454, 447), (446, 450, 453, 448), (300, 455, 446, 263), (455, 451, 450, 446), (262, 456, 455, 300), (458, 452, 456, 457), (271, 290, 286, 452, 458), (372, 444, 459), (459, 444, 304, 460), (293, 268, 461, 463), (297, 293, 463, 464), (284, 297, 464, 462), (268, 372, 459, 461), (462, 481, 477, 458), (472, 468, 466, 471), (468, 476, 475, 466), (482, 480, 468, 472), (467, 470, 469, 465), (474, 472, 471, 473), (483, 482, 472, 474), (470, 474, 473, 469), (481, 483, 474, 470), (480, 478, 479, 476, 468), (481, 470, 467, 477), (430, 440, 442, 438)])
me_cube_002.polygons.foreach_set('material_index', [6, 6, 6, 6, 6, 6, 6, 6, 6, 6, 6, 6, 6, 6, 6, 6, 6, 6, 6, 6, 6, 6, 6, 6, 6, 6, 6, 6, 6, 6, 6, 6, 2, 2, 2, 2, 2, 2, 2, 2, 1, 1, 1, 1, 5, 5, 5, 3, 1, 1, 1, 5, 3, 3, 1, 1, 1, 1, 1, 5, 5, 3, 5, 5, 5, 5, 5, 5, 5, 5, 5, 3, 5, 3, 5, 5, 3, 5, 3, 1, 1, 5, 5, 1, 5, 1, 5, 5, 5, 5, 1, 1, 1, 1, 1, 1, 1, 1, 1, 1, 1, 1, 1, 1, 1, 1, 1, 1, 1, 1, 1, 1, 1, 1, 1, 1, 1, 1, 0, 0, 0, 0, 5, 5, 5, 5, 5, 5, 5, 5, 5, 5, 5, 5, 0, 0, 0, 0, 0, 0, 0, 0, 0, 0, 0, 0, 0, 0, 0, 0, 5, 3, 5, 5, 5, 3, 6, 6, 6, 6, 5, 5, 6, 6, 6, 6, 6, 6, 6, 6, 6, 2, 2, 2, 2, 2, 2, 2, 2, 2, 2, 2, 2, 2, 2, 2, 2, 2, 2, 2, 5, 1, 5, 5, 5, 5, 5, 5, 1, 4, 4, 4, 4, 4, 5, 5, 4, 4, 4, 4, 5, 5, 4, 4, 4, 4, 5, 4, 5, 4, 5, 5, 4, 5, 5, 5, 5, 3, 3, 3, 3, 3, 3, 3, 3, 3, 3, 3, 4, 6, 6, 6, 6, 6, 6, 6, 6, 6, 6, 6, 6, 6, 6, 6, 6, 6, 6, 6, 6, 6, 6, 6, 6, 6, 6, 6, 6, 6, 6, 6, 6, 2, 2, 2, 2, 2, 2, 2, 2, 1, 1, 1, 1, 5, 5, 5, 3, 1, 1, 1, 5, 3, 3, 1, 1, 1, 1, 1, 5, 5, 3, 5, 5, 5, 5, 5, 5, 5, 5, 5, 3, 5, 3, 5, 5, 3, 5, 3, 1, 1, 5, 5, 1, 5, 1, 5, 5, 5, 5, 1, 1, 1, 1, 1, 1, 1, 1, 1, 1, 1, 1, 1, 1, 1, 1, 1, 1, 1, 1, 1, 1, 1, 1, 1, 1, 1, 1, 0, 0, 0, 0, 5, 5, 5, 5, 5, 5, 5, 5, 5, 5, 5, 5, 0, 0, 0, 0, 0, 0, 0, 0, 0, 0, 0, 0, 0, 0, 0, 0, 5, 3, 5, 5, 5, 3, 6, 6, 6, 6, 5, 5, 6, 6, 6, 6, 6, 6, 6, 6, 6, 2, 2, 2, 2, 2, 2, 2, 2, 2, 2, 2, 2, 2, 2, 2, 2, 2, 2, 2, 5, 1, 5, 5, 5, 5, 5, 5, 1, 4, 4, 4, 4, 4, 5, 5, 4, 4, 4, 4, 5, 5, 4, 4, 4, 4, 5, 4, 5, 4, 5, 5, 4, 5, 5, 5, 5, 3, 3, 3, 3, 3, 3, 3, 3, 3, 3, 3, 4])
_uv = me_cube_002.uv_layers.new(name='UVMap')
_uv.uv.foreach_set('vector', [0.6562, 0.879, 0.6542, 0.858, 0.6881, 0.8564, 0.6881, 0.8798, 0.6562, 0.879, 0.6321, 0.8782, 0.6286, 0.8593, 0.6542, 0.858, 0.6547, 0.826, 0.6866, 0.8223, 0.6881, 0.8564, 0.6542, 0.858, 0.6547, 0.826, 0.6542, 0.858, 0.6286, 0.8593, 0.6306, 0.8291, 0.6547, 0.826, 0.6306, 0.8291, 0.636, 0.8076, 0.6537, 0.7981, 0.6547, 0.826, 0.6537, 0.7981, 0.6836, 0.7924, 0.6866, 0.8223, 0.5922, 0.7423, 0.5633, 0.7382, 0.5689, 0.7137, 0.5998, 0.7218, 0.5922, 0.7423, 0.5998, 0.7218, 0.6244, 0.7266, 0.6155, 0.7438, 0.5346, 0.7275, 0.5365, 0.7032, 0.5689, 0.7137, 0.5633, 0.7382, 0.5346, 0.7275, 0.5105, 0.7162, 0.5089, 0.6918, 0.5365, 0.7032, 0.5435, 0.6663, 0.5764, 0.6772, 0.5689, 0.7137, 0.5365, 0.7032, 0.5435, 0.6663, 0.5365, 0.7032, 0.5089, 0.6918, 0.5144, 0.6539, 0.5435, 0.6663, 0.5144, 0.6539, 0.5234, 0.6292, 0.548, 0.6322, 0.5435, 0.6663, 0.548, 0.6322, 0.5818, 0.6446, 0.5764, 0.6772, 0.6056, 0.6888, 0.5998, 0.7218, 0.5689, 0.7137, 0.5764, 0.6772, 0.6056, 0.6888, 0.5764, 0.6772, 0.5818, 0.6446, 0.6099, 0.6599, 0.6056, 0.6888, 0.6099, 0.6599, 0.6263, 0.6737, 0.6286, 0.6966, 0.6056, 0.6888, 0.6286, 0.6966, 0.6244, 0.7266, 0.5998, 0.7218, 0.6283, 0.7706, 0.6286, 0.803, 0.5968, 0.8034, 0.6001, 0.7688, 0.6283, 0.7706, 0.6001, 0.7688, 0.6052, 0.7438, 0.6286, 0.747, 0.5571, 0.7704, 0.6001, 0.7688, 0.5968, 0.8034, 0.5501, 0.8032, 0.5571, 0.7704, 0.5501, 0.8032, 0.5143, 0.8019, 0.5237, 0.771, 0.4962, 0.6376, 0.5115, 0.6071, 0.5234, 0.6292, 0.5144, 0.6539, 0.5571, 0.7704, 0.5672, 0.7468, 0.6052, 0.7438, 0.6001, 0.7688, 0.5835, 0.6215, 0.5447, 0.606, 0.5582, 0.5932, 0.5917, 0.6023, 0.6067, 0.8356, 0.5751, 0.8308, 0.5782, 0.8034, 0.6075, 0.8103, 0.6067, 0.8356, 0.6075, 0.8103, 0.6235, 0.82, 0.6286, 0.8392, 0.6067, 0.8356, 0.6286, 0.8392, 0.6286, 0.8699, 0.6049, 0.8707, 0.2346, 0.8474, 0.2436, 0.8148, 0.2572, 0.8157, 0.2504, 0.8488, 0.5447, 0.606, 0.5835, 0.6215, 0.5818, 0.6446, 0.548, 0.6322, 0.5447, 0.606, 0.548, 0.6322, 0.5234, 0.6292, 0.5115, 0.6071, 0.368, 0.8799, 0.3698, 0.8475, 0.4002, 0.8388, 0.4002, 0.8739, 0.6762, 0.7758, 0.708, 0.7789, 0.708, 0.7924, 0.6765, 0.7916, 0.6537, 0.7641, 0.6762, 0.7758, 0.6765, 0.7916, 0.649, 0.7783, 0.6407, 0.7414, 0.6537, 0.7641, 0.649, 0.7783, 0.6335, 0.7483, 0.6365, 0.7124, 0.6407, 0.7414, 0.6335, 0.7483, 0.6286, 0.7131, 0.6407, 0.682, 0.6365, 0.7124, 0.6286, 0.7131, 0.6317, 0.6772, 0.6537, 0.6558, 0.6407, 0.682, 0.6317, 0.6772, 0.6469, 0.646, 0.676, 0.6394, 0.6537, 0.6558, 0.6469, 0.646, 0.6546, 0.6215, 0.708, 0.6336, 0.676, 0.6394, 0.6546, 0.6215, 0.708, 0.6171, 0.5793, 0.3363, 0.6204, 0.2976, 0.6315, 0.3461, 0.5944, 0.3794, 0.8434, 0.6324, 0.8843, 0.6316, 0.8793, 0.6734, 0.8354, 0.6734, 0.8615, 0.8343, 0.8974, 0.8343, 0.8671, 0.9557, 0.8378, 0.9557, 0.332, 0.3263, 0.3418, 0.325, 0.3552, 0.3232, 0.3995, 0.3202, 0.4002, 0.3593, 0.356, 0.3662, 0.3311, 0.04225, 0.2593, 0.04063, 0.2815, 0.01289, 0.3301, 0.0192, 0.7961, 0.3488, 0.8328, 0.3054, 0.8426, 0.3169, 0.8082, 0.3541, 0.881, 0.2776, 0.9251, 0.2758, 0.9341, 0.3035, 0.8834, 0.3045, 0.7879, 0.7952, 0.7933, 0.8628, 0.7529, 0.866, 0.7477, 0.8014, 0.5234, 0.3735, 0.5793, 0.3363, 0.5944, 0.3794, 0.5446, 0.4024, 0.04987, 0.7949, 0.04987, 0.8627, 0.0, 0.8362, 0.01539, 0.7975, 0.2784, 0.3233, 0.332, 0.3263, 0.356, 0.3662, 0.2939, 0.364, 0.3987, 0.03824, 0.3544, 0.0411, 0.3534, 0.01884, 0.3977, 0.01811, 0.9604, 0.4207, 0.9603, 0.3559, 1.0, 0.3563, 1.0, 0.4184, 0.7933, 0.7745, 0.7879, 0.7952, 0.7477, 0.8014, 0.752, 0.7851, 0.5417, 0.2857, 0.5831, 0.2464, 0.6204, 0.2976, 0.5793, 0.3363, 0.8466, 0.5693, 0.887, 0.5687, 0.8843, 0.6316, 0.8434, 0.6324, 0.355, 0.26, 0.3993, 0.2571, 0.3995, 0.3202, 0.3552, 0.3232, 0.4856, 0.3229, 0.5417, 0.2857, 0.5793, 0.3363, 0.5234, 0.3735, 0.2764, 0.2604, 0.3317, 0.2627, 0.332, 0.3263, 0.2784, 0.3233, 0.3323, 0.1791, 0.2617, 0.1729, 0.26, 0.1149, 0.3325, 0.1236, 0.8515, 0.4811, 0.8046, 0.4818, 0.8095, 0.4207, 0.8482, 0.4234, 0.7765, 0.5942, 0.7849, 0.5916, 0.7849, 0.6334, 0.7766, 0.6352, 0.4002, 0.1726, 0.3557, 0.1767, 0.3558, 0.1209, 0.4002, 0.1163, 0.5404, 0.1689, 0.5173, 0.193, 0.5058, 0.2051, 0.4764, 0.1516, 0.5035, 0.1201, 0.5173, 0.193, 0.5404, 0.1689, 0.5527, 0.1913, 0.8493, 0.5212, 0.892, 0.5266, 0.887, 0.5687, 0.8466, 0.5693, 0.3557, 0.1767, 0.4002, 0.1726, 0.3993, 0.2571, 0.355, 0.26, 0.3553, 0.2243, 0.3554, 0.208, 0.4327, 0.2547, 0.4911, 0.2205, 0.5417, 0.2857, 0.4856, 0.3229, 0.2694, 0.2187, 0.332, 0.2214, 0.3317, 0.2627, 0.2764, 0.2604, 0.3317, 0.07332, 0.2604, 0.07704, 0.2593, 0.04063, 0.3311, 0.04225, 0.1191, 0.07162, 0.1201, 0.09882, 0.01879, 0.2024, 0.0121, 0.1978, 0.9558, 0.3499, 0.9478, 0.341, 0.99, 0.3442, 0.9963, 0.3512, 0.3993, 0.0672, 0.355, 0.07152, 0.3544, 0.0411, 0.3987, 0.03824, 0.3887, 0.6699, 0.3896, 0.6983, 0.3483, 0.6948, 0.3476, 0.6724, 0.3325, 0.1236, 0.26, 0.1149, 0.2604, 0.07704, 0.3317, 0.07332, 0.6027, 0.02199, 0.5865, 0.0, 0.7496, 0.03125, 0.7473, 0.03912, 0.3896, 0.6983, 0.3886, 0.7323, 0.3475, 0.7216, 0.3483, 0.6948, 0.4002, 0.1163, 0.3558, 0.1209, 0.355, 0.07152, 0.3993, 0.0672, 0.3886, 0.7323, 0.4002, 0.7782, 0.3567, 0.7578, 0.3475, 0.7216, 0.8042, 0.6333, 0.8434, 0.6324, 0.8354, 0.6734, 0.7961, 0.6798, 0.4387, 0.7531, 0.4722, 0.7549, 0.4962, 0.8721, 0.4682, 0.8727, 0.3977, 0.01811, 0.3534, 0.01884, 0.3522, 0.0007114, 0.3965, 0.0, 0.8362, 0.2774, 0.881, 0.2776, 0.8834, 0.3045, 0.8328, 0.3054, 0.04987, 0.7255, 0.04987, 0.7949, 0.01539, 0.7975, 0.007512, 0.7501, 0.8834, 0.3045, 0.9341, 0.3035, 0.926, 0.3153, 0.8843, 0.3161, 0.8078, 0.5699, 0.8466, 0.5693, 0.8434, 0.6324, 0.8042, 0.6333, 0.8974, 0.4803, 0.8515, 0.4811, 0.8482, 0.4234, 0.8875, 0.4223, 0.806, 0.5204, 0.8493, 0.5212, 0.8466, 0.5693, 0.8078, 0.5699, 0.09442, 0.6874, 0.09442, 0.7162, 0.0, 0.7, 0.0004835, 0.6915, 0.9113, 0.1329, 0.8783, 0.1343, 0.8659, 0.0, 0.8757, 0.0004446, 0.4002, 0.755, 0.4387, 0.7531, 0.4682, 0.8727, 0.4368, 0.8743, 0.698, 0.4987, 0.7287, 0.4711, 0.7961, 0.5685, 0.7705, 0.5916, 0.3037, 0.5246, 0.3541, 0.5264, 0.3488, 0.6476, 0.3075, 0.6462, 0.8279, 0.8374, 0.8615, 0.8343, 0.8378, 0.9557, 0.8097, 0.9561, 0.8354, 0.6734, 0.8793, 0.6734, 0.8974, 0.8343, 0.8615, 0.8343, 0.4569, 0.5916, 0.4962, 0.5965, 0.4722, 0.7549, 0.4387, 0.7531, 0.4098, 0.5939, 0.4569, 0.5916, 0.4387, 0.7531, 0.4002, 0.755, 0.5944, 0.3794, 0.6315, 0.3461, 0.7287, 0.4711, 0.698, 0.4987, 0.2939, 0.364, 0.356, 0.3662, 0.3541, 0.5264, 0.3037, 0.5246, 0.7961, 0.6798, 0.8354, 0.6734, 0.8615, 0.8343, 0.8279, 0.8374, 0.2285, 0.792, 0.2007, 0.7877, 0.2011, 0.7838, 0.2346, 0.789, 0.1714, 0.7891, 0.1693, 0.8288, 0.1631, 0.8333, 0.1657, 0.7854, 0.2285, 0.8251, 0.2285, 0.792, 0.2346, 0.789, 0.2346, 0.8289, 0.1693, 0.8288, 0.2007, 0.8342, 0.201, 0.8398, 0.1631, 0.8333, 0.2007, 0.7877, 0.1714, 0.7891, 0.1657, 0.7854, 0.2011, 0.7838, 0.2007, 0.8342, 0.2285, 0.8251, 0.2346, 0.8289, 0.201, 0.8398, 0.04987, 0.8447, 0.05012, 0.8093, 0.07915, 0.8092, 0.0789, 0.8446, 0.8974, 0.4547, 0.8979, 0.4209, 0.9271, 0.4207, 0.9266, 0.4545, 0.2008, 0.7255, 0.2346, 0.7356, 0.2346, 0.7773, 0.201, 0.7838, 0.1628, 0.7335, 0.2008, 0.7255, 0.201, 0.7838, 0.1656, 0.7833, 0.8979, 0.4927, 0.8974, 0.4547, 0.9266, 0.4545, 0.9271, 0.4925, 0.368, 0.8398, 0.368, 0.8814, 0.3388, 0.8804, 0.3388, 0.8388, 0.8979, 0.4927, 0.9271, 0.4925, 0.9255, 0.5757, 0.9077, 0.5758, 0.05012, 0.8786, 0.04987, 0.8447, 0.0789, 0.8446, 0.07915, 0.8785, 0.3296, 0.7567, 0.3296, 0.7262, 0.3475, 0.726, 0.3475, 0.7565, 0.07915, 0.8092, 0.05012, 0.8093, 0.06019, 0.7255, 0.07796, 0.7255, 0.1628, 0.7335, 0.1656, 0.7833, 0.08122, 0.7779, 0.07954, 0.7474, 0.1657, 0.7854, 0.1631, 0.8333, 0.07935, 0.82, 0.08094, 0.7906, 0.0121, 0.1978, 0.01879, 0.2024, 0.007201, 0.2372, 0.0, 0.2353, 0.7473, 0.03912, 0.7496, 0.03125, 0.7824, 0.05299, 0.778, 0.059, 0.2343, 0.8489, 0.2346, 0.8575, 0.2022, 0.8568, 0.2021, 0.849, 0.3475, 0.7257, 0.3376, 0.726, 0.3385, 0.6893, 0.3475, 0.6893, 0.8783, 0.1343, 0.8447, 0.1342, 0.856, 0.0008152, 0.8659, 0.0, 0.6205, 0.04247, 0.6027, 0.02199, 0.7473, 0.03912, 0.7456, 0.04651, 0.1201, 0.09882, 0.1198, 0.1271, 0.02534, 0.2073, 0.01879, 0.2024, 0.09442, 0.6565, 0.09442, 0.6874, 0.0004835, 0.6915, 0.0002953, 0.6824, 0.2593, 0.04063, 0.2604, 0.07704, 0.1201, 0.09882, 0.1191, 0.07162, 0.4798, 0.0927, 0.4581, 0.06329, 0.5865, 0.0, 0.6027, 0.02199, 0.2346, 0.687, 0.2346, 0.7255, 0.09442, 0.7162, 0.09442, 0.6874, 0.9251, 0.2758, 0.881, 0.2776, 0.8783, 0.1343, 0.9113, 0.1329, 0.881, 0.2776, 0.8362, 0.2774, 0.8447, 0.1342, 0.8783, 0.1343, 0.5035, 0.1201, 0.4798, 0.0927, 0.6027, 0.02199, 0.6205, 0.04247, 0.2604, 0.07704, 0.26, 0.1149, 0.1198, 0.1271, 0.1201, 0.09882, 0.2346, 0.6476, 0.2346, 0.687, 0.09442, 0.6874, 0.09442, 0.6565, 0.0, 0.2353, 0.007201, 0.2372, 0.01814, 0.2746, 0.01513, 0.2754, 0.778, 0.059, 0.7824, 0.05299, 0.7961, 0.0936, 0.7933, 0.09487, 0.2021, 0.849, 0.2022, 0.8568, 0.1678, 0.8515, 0.1679, 0.8482, 0.3475, 0.6893, 0.3385, 0.6893, 0.3402, 0.6477, 0.344, 0.6479, 0.3376, 0.726, 0.3278, 0.725, 0.3295, 0.6887, 0.3385, 0.6893, 0.7456, 0.04651, 0.7473, 0.03912, 0.778, 0.059, 0.7742, 0.06461, 0.01879, 0.2024, 0.02534, 0.2073, 0.01432, 0.2392, 0.007201, 0.2372, 0.2346, 0.8398, 0.2343, 0.8489, 0.2021, 0.849, 0.2023, 0.8407, 0.4995, 0.7481, 0.4999, 0.7525, 0.4968, 0.7522, 0.4962, 0.7485, 0.5027, 0.7479, 0.5027, 0.7511, 0.4999, 0.7525, 0.4995, 0.7481, 0.4992, 0.7438, 0.4995, 0.7481, 0.4962, 0.7485, 0.4963, 0.7447, 0.5024, 0.7444, 0.5027, 0.7479, 0.4995, 0.7481, 0.4992, 0.7438, 0.3385, 0.6893, 0.3295, 0.6887, 0.3365, 0.6476, 0.3402, 0.6477, 0.7742, 0.06461, 0.778, 0.059, 0.7933, 0.09487, 0.7907, 0.09599, 0.007201, 0.2372, 0.01432, 0.2392, 0.02112, 0.2738, 0.01814, 0.2746, 0.2023, 0.8407, 0.2021, 0.849, 0.1679, 0.8482, 0.168, 0.8448, 0.8082, 0.3541, 0.8426, 0.3169, 0.8537, 0.3415, 0.8185, 0.3618, 0.9603, 0.3559, 0.9604, 0.4207, 0.9342, 0.4182, 0.9342, 0.3714, 0.8082, 0.3541, 0.8185, 0.3618, 0.8082, 0.3632, 0.8843, 0.3161, 0.926, 0.3153, 0.9157, 0.3399, 0.8846, 0.3394, 0.8328, 0.3054, 0.8834, 0.3045, 0.8843, 0.3161, 0.8426, 0.3169, 0.4002, 0.6476, 0.3887, 0.6699, 0.3476, 0.6724, 0.3568, 0.6523, 0.8339, 0.3733, 0.8568, 0.3485, 0.8633, 0.3739, 0.8471, 0.3911, 0.5751, 0.8034, 0.5751, 0.8508, 0.5571, 0.8495, 0.5571, 0.816, 0.2843, 0.8142, 0.2843, 0.8621, 0.2661, 0.8489, 0.2661, 0.8152, 0.8847, 0.348, 0.9126, 0.3474, 0.9094, 0.3731, 0.8863, 0.3735, 0.8426, 0.3169, 0.8843, 0.3161, 0.8846, 0.3394, 0.8537, 0.3415, 0.9558, 0.3499, 0.9603, 0.3559, 0.9342, 0.3714, 0.9126, 0.3474, 0.8568, 0.3485, 0.8847, 0.348, 0.8863, 0.3735, 0.8633, 0.3739, 0.9126, 0.3474, 0.9342, 0.3714, 0.9273, 0.3896, 0.9094, 0.3731, 0.2661, 0.8152, 0.2661, 0.8489, 0.2504, 0.8488, 0.2572, 0.8157, 0.6154, 0.6412, 0.5835, 0.6215, 0.5917, 0.6023, 0.6199, 0.6154, 0.5152, 0.8492, 0.5087, 0.8175, 0.535, 0.8168, 0.5404, 0.8489, 0.8633, 0.3739, 0.895, 0.3936, 0.8603, 0.3956, 0.8471, 0.3911, 0.5571, 0.8495, 0.5404, 0.8489, 0.535, 0.8168, 0.5571, 0.816, 0.6104, 0.5916, 0.6286, 0.5949, 0.6199, 0.6154, 0.5917, 0.6023, 0.8633, 0.3739, 0.8863, 0.3735, 0.9094, 0.3731, 0.895, 0.3936, 0.3243, 0.8434, 0.3244, 0.8747, 0.2904, 0.8713, 0.2925, 0.8425, 0.3243, 0.8434, 0.2925, 0.8425, 0.3001, 0.8207, 0.3244, 0.8142, 0.7469, 0.8763, 0.7477, 0.9067, 0.7244, 0.8962, 0.7161, 0.872, 0.7469, 0.8763, 0.7161, 0.872, 0.708, 0.8398, 0.7418, 0.841, 0.7414, 0.8053, 0.7418, 0.841, 0.708, 0.8398, 0.7092, 0.8073, 0.7414, 0.8053, 0.7092, 0.8073, 0.7218, 0.7844, 0.7477, 0.7745, 0.7675, 0.6149, 0.7765, 0.6392, 0.7632, 0.6532, 0.7394, 0.6426, 0.7394, 0.6426, 0.7094, 0.6387, 0.7117, 0.592, 0.7377, 0.5945, 0.7403, 0.6761, 0.7441, 0.7119, 0.7096, 0.7141, 0.708, 0.6757, 0.7403, 0.6761, 0.708, 0.6757, 0.7094, 0.6387, 0.7394, 0.6426, 0.7403, 0.6761, 0.7394, 0.6426, 0.7632, 0.6532, 0.771, 0.6774, 0.7403, 0.6761, 0.771, 0.6774, 0.776, 0.7095, 0.7441, 0.7119, 0.7463, 0.7442, 0.7145, 0.7486, 0.7096, 0.7141, 0.7441, 0.7119, 0.7463, 0.7442, 0.7441, 0.7119, 0.776, 0.7095, 0.7765, 0.7402, 0.7463, 0.7442, 0.7765, 0.7402, 0.7719, 0.7632, 0.7504, 0.7721, 0.7463, 0.7442, 0.7504, 0.7721, 0.7218, 0.7745, 0.7145, 0.7486, 0.5143, 0.7728, 0.5052, 0.7723, 0.503, 0.7455, 0.5143, 0.7438, 0.708, 0.6171, 0.6546, 0.6215, 0.6795, 0.5966, 0.708, 0.5916, 0.7675, 0.6149, 0.7394, 0.6426, 0.7377, 0.5945, 0.7413, 0.5916, 0.3419, 0.2218, 0.3553, 0.2243, 0.355, 0.26, 0.3416, 0.2616, 0.3416, 0.2616, 0.355, 0.26, 0.3552, 0.3232, 0.3418, 0.325, 0.3423, 0.1225, 0.3325, 0.1236, 0.3317, 0.07332, 0.3416, 0.07256, 0.3399, 0.01905, 0.3301, 0.0192, 0.3302, 0.00105, 0.3395, 0.000907, 0.341, 0.04176, 0.3311, 0.04225, 0.3301, 0.0192, 0.3399, 0.01905, 0.3416, 0.07256, 0.3317, 0.07332, 0.3311, 0.04225, 0.341, 0.04176, 0.3422, 0.1781, 0.3323, 0.1791, 0.3325, 0.1236, 0.3423, 0.1225, 0.332, 0.2214, 0.3419, 0.2218, 0.3416, 0.2616, 0.3317, 0.2627, 0.3317, 0.2627, 0.3416, 0.2616, 0.3418, 0.325, 0.332, 0.3263, 0.3558, 0.1209, 0.3423, 0.1225, 0.3416, 0.07256, 0.355, 0.07152, 0.3534, 0.01884, 0.3399, 0.01905, 0.3395, 0.000907, 0.3522, 0.0007114, 0.3544, 0.0411, 0.341, 0.04176, 0.3399, 0.01905, 0.3534, 0.01884, 0.355, 0.07152, 0.3416, 0.07256, 0.341, 0.04176, 0.3544, 0.0411, 0.3557, 0.1767, 0.3422, 0.1781, 0.3423, 0.1225, 0.3558, 0.1209, 0.8079, 0.4188, 0.8081, 0.3755, 0.826, 0.3675, 0.8339, 0.3733, 0.8336, 0.4201, 0.826, 0.3675, 0.8568, 0.3485, 0.8339, 0.3733, 0.8846, 0.3394, 0.9157, 0.3399, 0.9126, 0.3474, 0.8847, 0.348, 0.8537, 0.3415, 0.8846, 0.3394, 0.8847, 0.348, 0.8568, 0.3485, 0.8185, 0.3618, 0.8537, 0.3415, 0.8568, 0.3485, 0.826, 0.3675, 0.3422, 0.1781, 0.3557, 0.1767, 0.3554, 0.208, 0.342, 0.2083, 0.3323, 0.1791, 0.3422, 0.1781, 0.342, 0.2083, 0.3321, 0.2077, 0.2617, 0.1729, 0.3323, 0.1791, 0.3321, 0.2077, 0.2672, 0.2058, 0.8055, 0.5073, 0.8499, 0.5096, 0.8493, 0.5212, 0.806, 0.5204, 0.342, 0.2083, 0.3554, 0.208, 0.3553, 0.2243, 0.3419, 0.2218, 0.3321, 0.2077, 0.342, 0.2083, 0.3419, 0.2218, 0.332, 0.2214, 0.2672, 0.2058, 0.3321, 0.2077, 0.332, 0.2214, 0.2694, 0.2187, 0.8515, 0.4811, 0.8974, 0.4803, 0.8935, 0.5135, 0.8499, 0.5096, 0.8499, 0.5096, 0.8935, 0.5135, 0.892, 0.5266, 0.8493, 0.5212, 0.8046, 0.4818, 0.8515, 0.4811, 0.8499, 0.5096, 0.8055, 0.5073, 0.5058, 0.2051, 0.5173, 0.193, 0.5527, 0.1913, 0.5591, 0.2029, 0.4911, 0.2205, 0.5058, 0.2051, 0.5591, 0.2029, 0.5831, 0.2464, 0.5417, 0.2857, 0.926, 0.3153, 0.9478, 0.341, 0.9157, 0.3399, 0.9478, 0.341, 0.9558, 0.3499, 0.9126, 0.3474, 0.9157, 0.3399, 0.4581, 0.06329, 0.4259, 0.08989, 0.4002, 0.07296, 0.4232, 0.05565, 0.4798, 0.0927, 0.4468, 0.1168, 0.4259, 0.08989, 0.4581, 0.06329, 0.5035, 0.1201, 0.4764, 0.1516, 0.4468, 0.1168, 0.4798, 0.0927, 0.9341, 0.3035, 0.9562, 0.3281, 0.9478, 0.341, 0.926, 0.3153, 0.4002, 0.7782, 0.3951, 0.8388, 0.3527, 0.8057, 0.3567, 0.7578, 0.2985, 0.702, 0.2346, 0.6982, 0.2353, 0.6764, 0.2993, 0.678, 0.2993, 0.678, 0.2353, 0.6764, 0.2383, 0.6476, 0.3013, 0.6492, 0.3244, 0.7019, 0.2985, 0.702, 0.2993, 0.678, 0.3172, 0.6788, 0.2989, 0.8142, 0.2349, 0.8056, 0.2354, 0.7612, 0.2994, 0.7693, 0.2988, 0.7274, 0.2348, 0.7219, 0.2346, 0.6982, 0.2985, 0.702, 0.3237, 0.7288, 0.2988, 0.7274, 0.2985, 0.702, 0.3244, 0.7019, 0.2994, 0.7693, 0.2354, 0.7612, 0.2348, 0.7219, 0.2988, 0.7274, 0.3244, 0.7649, 0.2994, 0.7693, 0.2988, 0.7274, 0.3237, 0.7288, 0.3172, 0.6788, 0.2993, 0.678, 0.3013, 0.6492, 0.3049, 0.6575, 0.3131, 0.6579, 0.3244, 0.7649, 0.3155, 0.8122, 0.2989, 0.8142, 0.2994, 0.7693, 0.8081, 0.3755, 0.8082, 0.3632, 0.8185, 0.3618, 0.826, 0.3675, 0.6562, 0.879, 0.6881, 0.8798, 0.6881, 0.8564, 0.6542, 0.858, 0.6562, 0.879, 0.6542, 0.858, 0.6286, 0.8593, 0.6321, 0.8782, 0.6547, 0.826, 0.6542, 0.858, 0.6881, 0.8564, 0.6866, 0.8223, 0.6547, 0.826, 0.6306, 0.8291, 0.6286, 0.8593, 0.6542, 0.858, 0.6547, 0.826, 0.6537, 0.7981, 0.636, 0.8076, 0.6306, 0.8291, 0.6547, 0.826, 0.6866, 0.8223, 0.6836, 0.7924, 0.6537, 0.7981, 0.5922, 0.7423, 0.5998, 0.7218, 0.5689, 0.7137, 0.5633, 0.7382, 0.5922, 0.7423, 0.6155, 0.7438, 0.6244, 0.7266, 0.5998, 0.7218, 0.5346, 0.7275, 0.5633, 0.7382, 0.5689, 0.7137, 0.5365, 0.7032, 0.5346, 0.7275, 0.5365, 0.7032, 0.5089, 0.6918, 0.5105, 0.7162, 0.5435, 0.6663, 0.5365, 0.7032, 0.5689, 0.7137, 0.5764, 0.6772, 0.5435, 0.6663, 0.5144, 0.6539, 0.5089, 0.6918, 0.5365, 0.7032, 0.5435, 0.6663, 0.548, 0.6322, 0.5234, 0.6292, 0.5144, 0.6539, 0.5435, 0.6663, 0.5764, 0.6772, 0.5818, 0.6446, 0.548, 0.6322, 0.6056, 0.6888, 0.5764, 0.6772, 0.5689, 0.7137, 0.5998, 0.7218, 0.6056, 0.6888, 0.6099, 0.6599, 0.5818, 0.6446, 0.5764, 0.6772, 0.6056, 0.6888, 0.6286, 0.6966, 0.6263, 0.6737, 0.6099, 0.6599, 0.6056, 0.6888, 0.5998, 0.7218, 0.6244, 0.7266, 0.6286, 0.6966, 0.6283, 0.7706, 0.6001, 0.7688, 0.5968, 0.8034, 0.6286, 0.803, 0.6283, 0.7706, 0.6286, 0.747, 0.6052, 0.7438, 0.6001, 0.7688, 0.5571, 0.7704, 0.5501, 0.8032, 0.5968, 0.8034, 0.6001, 0.7688, 0.5571, 0.7704, 0.5237, 0.771, 0.5143, 0.8019, 0.5501, 0.8032, 0.4962, 0.6376, 0.5144, 0.6539, 0.5234, 0.6292, 0.5115, 0.6071, 0.5571, 0.7704, 0.6001, 0.7688, 0.6052, 0.7438, 0.5672, 0.7468, 0.5835, 0.6215, 0.5917, 0.6023, 0.5582, 0.5932, 0.5447, 0.606, 0.6067, 0.8356, 0.6075, 0.8103, 0.5782, 0.8034, 0.5751, 0.8308, 0.6067, 0.8356, 0.6286, 0.8392, 0.6235, 0.82, 0.6075, 0.8103, 0.6067, 0.8356, 0.6049, 0.8707, 0.6286, 0.8699, 0.6286, 0.8392, 0.2346, 0.8474, 0.2504, 0.8488, 0.2572, 0.8157, 0.2436, 0.8148, 0.5447, 0.606, 0.548, 0.6322, 0.5818, 0.6446, 0.5835, 0.6215, 0.5447, 0.606, 0.5115, 0.6071, 0.5234, 0.6292, 0.548, 0.6322, 0.368, 0.8799, 0.4002, 0.8739, 0.4002, 0.8388, 0.3698, 0.8475, 0.6762, 0.7758, 0.6765, 0.7916, 0.708, 0.7924, 0.708, 0.7789, 0.6537, 0.7641, 0.649, 0.7783, 0.6765, 0.7916, 0.6762, 0.7758, 0.6407, 0.7414, 0.6335, 0.7483, 0.649, 0.7783, 0.6537, 0.7641, 0.6365, 0.7124, 0.6286, 0.7131, 0.6335, 0.7483, 0.6407, 0.7414, 0.6407, 0.682, 0.6317, 0.6772, 0.6286, 0.7131, 0.6365, 0.7124, 0.6537, 0.6558, 0.6469, 0.646, 0.6317, 0.6772, 0.6407, 0.682, 0.676, 0.6394, 0.6546, 0.6215, 0.6469, 0.646, 0.6537, 0.6558, 0.708, 0.6336, 0.708, 0.6171, 0.6546, 0.6215, 0.676, 0.6394, 0.5793, 0.3363, 0.5944, 0.3794, 0.6315, 0.3461, 0.6204, 0.2976, 0.8434, 0.6324, 0.8354, 0.6734, 0.8793, 0.6734, 0.8843, 0.6316, 0.8615, 0.8343, 0.8378, 0.9557, 0.8671, 0.9557, 0.8974, 0.8343, 0.332, 0.3263, 0.356, 0.3662, 0.4002, 0.3593, 0.3995, 0.3202, 0.3552, 0.3232, 0.3418, 0.325, 0.3311, 0.04225, 0.3301, 0.0192, 0.2815, 0.01289, 0.2593, 0.04063, 0.7961, 0.3488, 0.8082, 0.3541, 0.8426, 0.3169, 0.8328, 0.3054, 0.881, 0.2776, 0.8834, 0.3045, 0.9341, 0.3035, 0.9251, 0.2758, 0.7879, 0.7952, 0.7477, 0.8014, 0.7529, 0.866, 0.7933, 0.8628, 0.5234, 0.3735, 0.5446, 0.4024, 0.5944, 0.3794, 0.5793, 0.3363, 0.04987, 0.7949, 0.01539, 0.7975, 0.0, 0.8362, 0.04987, 0.8627, 0.2784, 0.3233, 0.2939, 0.364, 0.356, 0.3662, 0.332, 0.3263, 0.3987, 0.03824, 0.3977, 0.01811, 0.3534, 0.01884, 0.3544, 0.0411, 0.9604, 0.4207, 1.0, 0.4184, 1.0, 0.3563, 0.9603, 0.3559, 0.7933, 0.7745, 0.752, 0.7851, 0.7477, 0.8014, 0.7879, 0.7952, 0.5417, 0.2857, 0.5793, 0.3363, 0.6204, 0.2976, 0.5831, 0.2464, 0.8466, 0.5693, 0.8434, 0.6324, 0.8843, 0.6316, 0.887, 0.5687, 0.355, 0.26, 0.3552, 0.3232, 0.3995, 0.3202, 0.3993, 0.2571, 0.4856, 0.3229, 0.5234, 0.3735, 0.5793, 0.3363, 0.5417, 0.2857, 0.2764, 0.2604, 0.2784, 0.3233, 0.332, 0.3263, 0.3317, 0.2627, 0.3323, 0.1791, 0.3325, 0.1236, 0.26, 0.1149, 0.2617, 0.1729, 0.8515, 0.4811, 0.8482, 0.4234, 0.8095, 0.4207, 0.8046, 0.4818, 0.7765, 0.5942, 0.7766, 0.6352, 0.7849, 0.6334, 0.7849, 0.5916, 0.4002, 0.1726, 0.4002, 0.1163, 0.3558, 0.1209, 0.3557, 0.1767, 0.5404, 0.1689, 0.5035, 0.1201, 0.4764, 0.1516, 0.5058, 0.2051, 0.5173, 0.193, 0.5173, 0.193, 0.5527, 0.1913, 0.5404, 0.1689, 0.8493, 0.5212, 0.8466, 0.5693, 0.887, 0.5687, 0.892, 0.5266, 0.3557, 0.1767, 0.3554, 0.208, 0.3553, 0.2243, 0.355, 0.26, 0.3993, 0.2571, 0.4002, 0.1726, 0.4327, 0.2547, 0.4856, 0.3229, 0.5417, 0.2857, 0.4911, 0.2205, 0.2694, 0.2187, 0.2764, 0.2604, 0.3317, 0.2627, 0.332, 0.2214, 0.3317, 0.07332, 0.3311, 0.04225, 0.2593, 0.04063, 0.2604, 0.07704, 0.1191, 0.07162, 0.0121, 0.1978, 0.01879, 0.2024, 0.1201, 0.09882, 0.9558, 0.3499, 0.9963, 0.3512, 0.99, 0.3442, 0.9478, 0.341, 0.3993, 0.0672, 0.3987, 0.03824, 0.3544, 0.0411, 0.355, 0.07152, 0.3887, 0.6699, 0.3476, 0.6724, 0.3483, 0.6948, 0.3896, 0.6983, 0.3325, 0.1236, 0.3317, 0.07332, 0.2604, 0.07704, 0.26, 0.1149, 0.6027, 0.02199, 0.7473, 0.03912, 0.7496, 0.03125, 0.5865, 0.0, 0.3896, 0.6983, 0.3483, 0.6948, 0.3475, 0.7216, 0.3886, 0.7323, 0.4002, 0.1163, 0.3993, 0.0672, 0.355, 0.07152, 0.3558, 0.1209, 0.3886, 0.7323, 0.3475, 0.7216, 0.3567, 0.7578, 0.4002, 0.7782, 0.8042, 0.6333, 0.7961, 0.6798, 0.8354, 0.6734, 0.8434, 0.6324, 0.4387, 0.7531, 0.4682, 0.8727, 0.4962, 0.8721, 0.4722, 0.7549, 0.3977, 0.01811, 0.3965, 0.0, 0.3522, 0.0007114, 0.3534, 0.01884, 0.8362, 0.2774, 0.8328, 0.3054, 0.8834, 0.3045, 0.881, 0.2776, 0.04987, 0.7255, 0.007512, 0.7501, 0.01539, 0.7975, 0.04987, 0.7949, 0.8834, 0.3045, 0.8843, 0.3161, 0.926, 0.3153, 0.9341, 0.3035, 0.8078, 0.5699, 0.8042, 0.6333, 0.8434, 0.6324, 0.8466, 0.5693, 0.8974, 0.4803, 0.8875, 0.4223, 0.8482, 0.4234, 0.8515, 0.4811, 0.806, 0.5204, 0.8078, 0.5699, 0.8466, 0.5693, 0.8493, 0.5212, 0.09442, 0.6874, 0.0004835, 0.6915, 0.0, 0.7, 0.09442, 0.7162, 0.9113, 0.1329, 0.8757, 0.0004446, 0.8659, 0.0, 0.8783, 0.1343, 0.4002, 0.755, 0.4368, 0.8743, 0.4682, 0.8727, 0.4387, 0.7531, 0.698, 0.4987, 0.7705, 0.5916, 0.7961, 0.5685, 0.7287, 0.4711, 0.3037, 0.5246, 0.3075, 0.6462, 0.3488, 0.6476, 0.3541, 0.5264, 0.8279, 0.8374, 0.8097, 0.9561, 0.8378, 0.9557, 0.8615, 0.8343, 0.8354, 0.6734, 0.8615, 0.8343, 0.8974, 0.8343, 0.8793, 0.6734, 0.4569, 0.5916, 0.4387, 0.7531, 0.4722, 0.7549, 0.4962, 0.5965, 0.4098, 0.5939, 0.4002, 0.755, 0.4387, 0.7531, 0.4569, 0.5916, 0.5944, 0.3794, 0.698, 0.4987, 0.7287, 0.4711, 0.6315, 0.3461, 0.2939, 0.364, 0.3037, 0.5246, 0.3541, 0.5264, 0.356, 0.3662, 0.7961, 0.6798, 0.8279, 0.8374, 0.8615, 0.8343, 0.8354, 0.6734, 0.2285, 0.792, 0.2346, 0.789, 0.2011, 0.7838, 0.2007, 0.7877, 0.1714, 0.7891, 0.1657, 0.7854, 0.1631, 0.8333, 0.1693, 0.8288, 0.2285, 0.8251, 0.2346, 0.8289, 0.2346, 0.789, 0.2285, 0.792, 0.1693, 0.8288, 0.1631, 0.8333, 0.201, 0.8398, 0.2007, 0.8342, 0.2007, 0.7877, 0.2011, 0.7838, 0.1657, 0.7854, 0.1714, 0.7891, 0.2007, 0.8342, 0.201, 0.8398, 0.2346, 0.8289, 0.2285, 0.8251, 0.04987, 0.8447, 0.0789, 0.8446, 0.07915, 0.8092, 0.05012, 0.8093, 0.8974, 0.4547, 0.9266, 0.4545, 0.9271, 0.4207, 0.8979, 0.4209, 0.2008, 0.7255, 0.201, 0.7838, 0.2346, 0.7773, 0.2346, 0.7356, 0.1628, 0.7335, 0.1656, 0.7833, 0.201, 0.7838, 0.2008, 0.7255, 0.8979, 0.4927, 0.9271, 0.4925, 0.9266, 0.4545, 0.8974, 0.4547, 0.368, 0.8398, 0.3388, 0.8388, 0.3388, 0.8804, 0.368, 0.8814, 0.8979, 0.4927, 0.9077, 0.5758, 0.9255, 0.5757, 0.9271, 0.4925, 0.05012, 0.8786, 0.07915, 0.8785, 0.0789, 0.8446, 0.04987, 0.8447, 0.3296, 0.7567, 0.3475, 0.7565, 0.3475, 0.726, 0.3296, 0.7262, 0.07915, 0.8092, 0.07796, 0.7255, 0.06019, 0.7255, 0.05012, 0.8093, 0.1628, 0.7335, 0.07954, 0.7474, 0.08122, 0.7779, 0.1656, 0.7833, 0.1657, 0.7854, 0.08094, 0.7906, 0.07935, 0.82, 0.1631, 0.8333, 0.0121, 0.1978, 0.0, 0.2353, 0.007201, 0.2372, 0.01879, 0.2024, 0.7473, 0.03912, 0.778, 0.059, 0.7824, 0.05299, 0.7496, 0.03125, 0.2343, 0.8489, 0.2021, 0.849, 0.2022, 0.8568, 0.2346, 0.8575, 0.3475, 0.7257, 0.3475, 0.6893, 0.3385, 0.6893, 0.3376, 0.726, 0.8783, 0.1343, 0.8659, 0.0, 0.856, 0.0008152, 0.8447, 0.1342, 0.6205, 0.04247, 0.7456, 0.04651, 0.7473, 0.03912, 0.6027, 0.02199, 0.1201, 0.09882, 0.01879, 0.2024, 0.02534, 0.2073, 0.1198, 0.1271, 0.09442, 0.6565, 0.0002953, 0.6824, 0.0004835, 0.6915, 0.09442, 0.6874, 0.2593, 0.04063, 0.1191, 0.07162, 0.1201, 0.09882, 0.2604, 0.07704, 0.4798, 0.0927, 0.6027, 0.02199, 0.5865, 0.0, 0.4581, 0.06329, 0.2346, 0.687, 0.09442, 0.6874, 0.09442, 0.7162, 0.2346, 0.7255, 0.9251, 0.2758, 0.9113, 0.1329, 0.8783, 0.1343, 0.881, 0.2776, 0.881, 0.2776, 0.8783, 0.1343, 0.8447, 0.1342, 0.8362, 0.2774, 0.5035, 0.1201, 0.6205, 0.04247, 0.6027, 0.02199, 0.4798, 0.0927, 0.2604, 0.07704, 0.1201, 0.09882, 0.1198, 0.1271, 0.26, 0.1149, 0.2346, 0.6476, 0.09442, 0.6565, 0.09442, 0.6874, 0.2346, 0.687, 0.0, 0.2353, 0.01513, 0.2754, 0.01814, 0.2746, 0.007201, 0.2372, 0.778, 0.059, 0.7933, 0.09487, 0.7961, 0.0936, 0.7824, 0.05299, 0.2021, 0.849, 0.1679, 0.8482, 0.1678, 0.8515, 0.2022, 0.8568, 0.3475, 0.6893, 0.344, 0.6479, 0.3402, 0.6477, 0.3385, 0.6893, 0.3376, 0.726, 0.3385, 0.6893, 0.3295, 0.6887, 0.3278, 0.725, 0.7456, 0.04651, 0.7742, 0.06461, 0.778, 0.059, 0.7473, 0.03912, 0.01879, 0.2024, 0.007201, 0.2372, 0.01432, 0.2392, 0.02534, 0.2073, 0.2346, 0.8398, 0.2023, 0.8407, 0.2021, 0.849, 0.2343, 0.8489, 0.4995, 0.7481, 0.4962, 0.7485, 0.4968, 0.7522, 0.4999, 0.7525, 0.5027, 0.7479, 0.4995, 0.7481, 0.4999, 0.7525, 0.5027, 0.7511, 0.4992, 0.7438, 0.4963, 0.7447, 0.4962, 0.7485, 0.4995, 0.7481, 0.5024, 0.7444, 0.4992, 0.7438, 0.4995, 0.7481, 0.5027, 0.7479, 0.3385, 0.6893, 0.3402, 0.6477, 0.3365, 0.6476, 0.3295, 0.6887, 0.7742, 0.06461, 0.7907, 0.09599, 0.7933, 0.09487, 0.778, 0.059, 0.007201, 0.2372, 0.01814, 0.2746, 0.02112, 0.2738, 0.01432, 0.2392, 0.2023, 0.8407, 0.168, 0.8448, 0.1679, 0.8482, 0.2021, 0.849, 0.8082, 0.3541, 0.8185, 0.3618, 0.8537, 0.3415, 0.8426, 0.3169, 0.9603, 0.3559, 0.9342, 0.3714, 0.9342, 0.4182, 0.9604, 0.4207, 0.8082, 0.3541, 0.8082, 0.3632, 0.8185, 0.3618, 0.8843, 0.3161, 0.8846, 0.3394, 0.9157, 0.3399, 0.926, 0.3153, 0.8328, 0.3054, 0.8426, 0.3169, 0.8843, 0.3161, 0.8834, 0.3045, 0.4002, 0.6476, 0.3568, 0.6523, 0.3476, 0.6724, 0.3887, 0.6699, 0.8339, 0.3733, 0.8471, 0.3911, 0.8633, 0.3739, 0.8568, 0.3485, 0.5751, 0.8034, 0.5571, 0.816, 0.5571, 0.8495, 0.5751, 0.8508, 0.2843, 0.8142, 0.2661, 0.8152, 0.2661, 0.8489, 0.2843, 0.8621, 0.8847, 0.348, 0.8863, 0.3735, 0.9094, 0.3731, 0.9126, 0.3474, 0.8426, 0.3169, 0.8537, 0.3415, 0.8846, 0.3394, 0.8843, 0.3161, 0.9558, 0.3499, 0.9126, 0.3474, 0.9342, 0.3714, 0.9603, 0.3559, 0.8568, 0.3485, 0.8633, 0.3739, 0.8863, 0.3735, 0.8847, 0.348, 0.9126, 0.3474, 0.9094, 0.3731, 0.9273, 0.3896, 0.9342, 0.3714, 0.2661, 0.8152, 0.2572, 0.8157, 0.2504, 0.8488, 0.2661, 0.8489, 0.6154, 0.6412, 0.6199, 0.6154, 0.5917, 0.6023, 0.5835, 0.6215, 0.5152, 0.8492, 0.5404, 0.8489, 0.535, 0.8168, 0.5087, 0.8175, 0.8633, 0.3739, 0.8471, 0.3911, 0.8603, 0.3956, 0.895, 0.3936, 0.5571, 0.8495, 0.5571, 0.816, 0.535, 0.8168, 0.5404, 0.8489, 0.6104, 0.5916, 0.5917, 0.6023, 0.6199, 0.6154, 0.6286, 0.5949, 0.8633, 0.3739, 0.895, 0.3936, 0.9094, 0.3731, 0.8863, 0.3735, 0.3243, 0.8434, 0.2925, 0.8425, 0.2904, 0.8713, 0.3244, 0.8747, 0.3243, 0.8434, 0.3244, 0.8142, 0.3001, 0.8207, 0.2925, 0.8425, 0.7469, 0.8763, 0.7161, 0.872, 0.7244, 0.8962, 0.7477, 0.9067, 0.7469, 0.8763, 0.7418, 0.841, 0.708, 0.8398, 0.7161, 0.872, 0.7414, 0.8053, 0.7092, 0.8073, 0.708, 0.8398, 0.7418, 0.841, 0.7414, 0.8053, 0.7477, 0.7745, 0.7218, 0.7844, 0.7092, 0.8073, 0.7675, 0.6149, 0.7394, 0.6426, 0.7632, 0.6532, 0.7765, 0.6392, 0.7394, 0.6426, 0.7377, 0.5945, 0.7117, 0.592, 0.7094, 0.6387, 0.7403, 0.6761, 0.708, 0.6757, 0.7096, 0.7141, 0.7441, 0.7119, 0.7403, 0.6761, 0.7394, 0.6426, 0.7094, 0.6387, 0.708, 0.6757, 0.7403, 0.6761, 0.771, 0.6774, 0.7632, 0.6532, 0.7394, 0.6426, 0.7403, 0.6761, 0.7441, 0.7119, 0.776, 0.7095, 0.771, 0.6774, 0.7463, 0.7442, 0.7441, 0.7119, 0.7096, 0.7141, 0.7145, 0.7486, 0.7463, 0.7442, 0.7765, 0.7402, 0.776, 0.7095, 0.7441, 0.7119, 0.7463, 0.7442, 0.7504, 0.7721, 0.7719, 0.7632, 0.7765, 0.7402, 0.7463, 0.7442, 0.7145, 0.7486, 0.7218, 0.7745, 0.7504, 0.7721, 0.5143, 0.7728, 0.5143, 0.7438, 0.503, 0.7455, 0.5052, 0.7723, 0.708, 0.6171, 0.708, 0.5916, 0.6795, 0.5966, 0.6546, 0.6215, 0.7675, 0.6149, 0.7413, 0.5916, 0.7377, 0.5945, 0.7394, 0.6426, 0.3419, 0.2218, 0.3416, 0.2616, 0.355, 0.26, 0.3553, 0.2243, 0.3416, 0.2616, 0.3418, 0.325, 0.3552, 0.3232, 0.355, 0.26, 0.3423, 0.1225, 0.3416, 0.07256, 0.3317, 0.07332, 0.3325, 0.1236, 0.3399, 0.01905, 0.3395, 0.000907, 0.3302, 0.00105, 0.3301, 0.0192, 0.341, 0.04176, 0.3399, 0.01905, 0.3301, 0.0192, 0.3311, 0.04225, 0.3416, 0.07256, 0.341, 0.04176, 0.3311, 0.04225, 0.3317, 0.07332, 0.3422, 0.1781, 0.3423, 0.1225, 0.3325, 0.1236, 0.3323, 0.1791, 0.332, 0.2214, 0.3317, 0.2627, 0.3416, 0.2616, 0.3419, 0.2218, 0.3317, 0.2627, 0.332, 0.3263, 0.3418, 0.325, 0.3416, 0.2616, 0.3558, 0.1209, 0.355, 0.07152, 0.3416, 0.07256, 0.3423, 0.1225, 0.3534, 0.01884, 0.3522, 0.0007114, 0.3395, 0.000907, 0.3399, 0.01905, 0.3544, 0.0411, 0.3534, 0.01884, 0.3399, 0.01905, 0.341, 0.04176, 0.355, 0.07152, 0.3544, 0.0411, 0.341, 0.04176, 0.3416, 0.07256, 0.3557, 0.1767, 0.3558, 0.1209, 0.3423, 0.1225, 0.3422, 0.1781, 0.8079, 0.4188, 0.8336, 0.4201, 0.8339, 0.3733, 0.826, 0.3675, 0.8081, 0.3755, 0.826, 0.3675, 0.8339, 0.3733, 0.8568, 0.3485, 0.8846, 0.3394, 0.8847, 0.348, 0.9126, 0.3474, 0.9157, 0.3399, 0.8537, 0.3415, 0.8568, 0.3485, 0.8847, 0.348, 0.8846, 0.3394, 0.8185, 0.3618, 0.826, 0.3675, 0.8568, 0.3485, 0.8537, 0.3415, 0.3422, 0.1781, 0.342, 0.2083, 0.3554, 0.208, 0.3557, 0.1767, 0.3323, 0.1791, 0.3321, 0.2077, 0.342, 0.2083, 0.3422, 0.1781, 0.2617, 0.1729, 0.2672, 0.2058, 0.3321, 0.2077, 0.3323, 0.1791, 0.8055, 0.5073, 0.806, 0.5204, 0.8493, 0.5212, 0.8499, 0.5096, 0.342, 0.2083, 0.3419, 0.2218, 0.3553, 0.2243, 0.3554, 0.208, 0.3321, 0.2077, 0.332, 0.2214, 0.3419, 0.2218, 0.342, 0.2083, 0.2672, 0.2058, 0.2694, 0.2187, 0.332, 0.2214, 0.3321, 0.2077, 0.8515, 0.4811, 0.8499, 0.5096, 0.8935, 0.5135, 0.8974, 0.4803, 0.8499, 0.5096, 0.8493, 0.5212, 0.892, 0.5266, 0.8935, 0.5135, 0.8046, 0.4818, 0.8055, 0.5073, 0.8499, 0.5096, 0.8515, 0.4811, 0.5058, 0.2051, 0.5591, 0.2029, 0.5527, 0.1913, 0.5173, 0.193, 0.4911, 0.2205, 0.5417, 0.2857, 0.5831, 0.2464, 0.5591, 0.2029, 0.5058, 0.2051, 0.926, 0.3153, 0.9157, 0.3399, 0.9478, 0.341, 0.9478, 0.341, 0.9157, 0.3399, 0.9126, 0.3474, 0.9558, 0.3499, 0.4581, 0.06329, 0.4232, 0.05565, 0.4002, 0.07296, 0.4259, 0.08989, 0.4798, 0.0927, 0.4581, 0.06329, 0.4259, 0.08989, 0.4468, 0.1168, 0.5035, 0.1201, 0.4798, 0.0927, 0.4468, 0.1168, 0.4764, 0.1516, 0.9341, 0.3035, 0.926, 0.3153, 0.9478, 0.341, 0.9562, 0.3281, 0.4002, 0.7782, 0.3567, 0.7578, 0.3527, 0.8057, 0.3951, 0.8388, 0.2985, 0.702, 0.2993, 0.678, 0.2353, 0.6764, 0.2346, 0.6982, 0.2993, 0.678, 0.3013, 0.6492, 0.2383, 0.6476, 0.2353, 0.6764, 0.3244, 0.7019, 0.3172, 0.6788, 0.2993, 0.678, 0.2985, 0.702, 0.2989, 0.8142, 0.2994, 0.7693, 0.2354, 0.7612, 0.2349, 0.8056, 0.2988, 0.7274, 0.2985, 0.702, 0.2346, 0.6982, 0.2348, 0.7219, 0.3237, 0.7288, 0.3244, 0.7019, 0.2985, 0.702, 0.2988, 0.7274, 0.2994, 0.7693, 0.2988, 0.7274, 0.2348, 0.7219, 0.2354, 0.7612, 0.3244, 0.7649, 0.3237, 0.7288, 0.2988, 0.7274, 0.2994, 0.7693, 0.3172, 0.6788, 0.3131, 0.6579, 0.3049, 0.6575, 0.3013, 0.6492, 0.2993, 0.678, 0.3244, 0.7649, 0.2994, 0.7693, 0.2989, 0.8142, 0.3155, 0.8122, 0.8081, 0.3755, 0.826, 0.3675, 0.8185, 0.3618, 0.8082, 0.3632])
me_cube_002.materials.append(mat_player)
me_cube_002.materials.append(mat_pantalones)
me_cube_002.materials.append(mat_gorra)
me_cube_002.materials.append(mat_mochila)
me_cube_002.materials.append(mat_tirante)
me_cube_002.materials.append(mat_playera)
me_cube_002.materials.append(mat_piel)
me_cube_002.materials.append(mat_stick)
me_cube_002.use_remesh_preserve_volume = False
me_cube_002.use_remesh_preserve_attributes = False
me_cube_002.use_mirror_vertex_groups = False
me_cube_002.update()
arm_armature = bpy.data.armatures.new('Armature')  # bones are not reproduced

# ---- objects
ob_armature = bpy.data.objects.new('Armature', arm_armature)
ob_cylinder = bpy.data.objects.new('Cylinder', me_cylinder_001)
ob_cube = bpy.data.objects.new('Cube', me_cube_002)

# ---- transforms, parenting, visibility, modifiers, constraints
ob_armature.location = (0.01057, 0.01394, 0.2526)
ob_armature.show_in_front = True
ob_armature.lineart.crease_threshold = 0.0
ob_cylinder.parent = ob_armature
ob_cylinder.matrix_parent_inverse = Matrix(((1.0, 0.0, 0.0, -0.01057), (0.0, 1.0, 0.0, -0.01394), (0.0, 0.0, 1.0, -0.2526), (0.0, 0.0, 0.0, 1.0)))
ob_cylinder.location = (-4.169, -0.4131, 0.008346)
ob_cylinder.lineart.crease_threshold = 0.0
_vg = ob_cylinder.vertex_groups.new(name='Bone')
_vg = ob_cylinder.vertex_groups.new(name='Bone.001')
_vg = ob_cylinder.vertex_groups.new(name='Bone.002')
_vg = ob_cylinder.vertex_groups.new(name='Bone.007')
_vg = ob_cylinder.vertex_groups.new(name='Bone.008')
_vg = ob_cylinder.vertex_groups.new(name='Bone.009')
_vg = ob_cylinder.vertex_groups.new(name='Bone.003')
_vg = ob_cylinder.vertex_groups.new(name='Bone.004')
_vg = ob_cylinder.vertex_groups.new(name='Mano')
_vg = ob_cylinder.vertex_groups.new(name='Bone.006')
_vg = ob_cylinder.vertex_groups.new(name='Bone_L')
_vg = ob_cylinder.vertex_groups.new(name='Bone_L.001')
_vg = ob_cylinder.vertex_groups.new(name='Bone_L.002')
_vg = ob_cylinder.vertex_groups.new(name='Bone_R')
_vg = ob_cylinder.vertex_groups.new(name='Bone_R.001')
_vg = ob_cylinder.vertex_groups.new(name='Bone_R.002')
_vg = ob_cylinder.vertex_groups.new(name='Stick')
for _i, _w in zip([0, 1, 2, 3, 4, 5, 6, 7, 8, 9, 10, 11, 12, 13, 14, 15, 16, 17, 18, 19, 20, 21, 22, 23], [1.012, 1.0, 1.012, 1.0, 1.012, 1.0, 1.012, 1.0, 1.012, 1.0, 1.012, 1.0, 1.012, 1.0, 1.012, 1.0, 1.0, 1.0, 1.0, 1.0, 1.0, 1.0, 1.0, 1.0]): _vg.add([_i], _w, 'REPLACE')
_m = ob_cylinder.modifiers.new('Armature', 'ARMATURE')
_m.object = ob_armature
ob_cube.parent = ob_armature
ob_cube.matrix_parent_inverse = Matrix(((1.0, 0.0, 0.0, -0.01057), (0.0, 1.0, 0.0, -0.01394), (0.0, 0.0, 1.0, -0.2526), (0.0, 0.0, 0.0, 1.0)))
ob_cube.location = (0.0, 0.0, 0.0)
ob_cube.lineart.crease_threshold = 0.0
_vg = ob_cube.vertex_groups.new(name='Bone')
for _i, _w in zip([4, 7, 8, 9, 13, 16, 19, 21, 22, 23, 24, 28, 29, 30, 31, 33, 34, 35, 36, 37, 38, 39, 40, 41, 42, 44, 46, 47, 48, 49, 50, 51, 53, 54, 55, 56, 57, 58, 59, 61, 62, 63, 64, 65, 66, 67, 68, 130, 131, 132, 133, 134, 135, 136, 137, 138, 139, 140, 141, 142, 143, 144, 145, 165, 166, 167, 168, 170, 171, 172, 173, 175, 176, 177, 178, 179, 180, 181, 182, 183, 184, 185, 187, 188, 189, 191, 192, 193, 194, 195, 196, 197, 198, 199, 200, 201, 202, 203, 204, 205, 206, 207, 208, 209, 210, 211, 212, 213, 214, 215, 216, 217, 218, 223, 226, 227, 228, 234, 237, 239, 240, 241, 244, 246, 247, 248, 249, 254, 256, 257, 258, 259, 260, 262, 263, 264, 265, 266, 267, 268, 269, 270, 271, 272, 273, 274, 275, 276, 277, 278, 279, 280, 281, 282, 283, 284, 285, 286, 287, 288, 289, 290, 291, 292, 293, 294, 295, 296, 297, 298, 299, 300, 302, 303, 304, 305, 306, 307, 308, 309, 310, 372, 373, 374, 375, 376, 377, 378, 379, 380, 381, 382, 383, 384, 385, 386, 387, 388, 389, 390, 391, 392, 393, 394, 395, 424, 425, 426, 427, 428, 429, 430, 431, 432, 433, 434, 435, 436, 437, 438, 439, 440, 441, 442, 443, 444, 445, 446, 447, 448, 449, 450, 451, 452, 453, 454, 455, 456, 457, 458, 459, 460, 461, 462, 463, 464, 465, 466, 467, 468, 469, 470, 471, 472, 473, 474, 475, 476, 477, 478, 479, 480, 481, 482, 483], [0.02164, 0.05321, 0.09614, 0.2661, 0.007507, 0.2154, 0.02755, 0.03928, 0.1003, 0.04576, 0.1185, 0.07166, 0.01345, 0.08974, 0.0006574, 0.4882, 0.1834, 0.3161, 0.235, 0.805, 0.04024, 0.07948, 0.0993, 0.6063, 0.07252, 0.1897, 0.01316, 0.1107, 0.3394, 0.307, 0.1464, 0.6594, 0.05336, 0.08517, 0.5934, 0.03067, 0.08858, 0.5266, 0.3393, 0.1914, 0.5509, 0.1203, 0.5193, 0.01851, 0.0509, 0.2929, 0.01239, 0.3631, 0.2984, 0.6612, 0.6142, 0.276, 0.6683, 0.6795, 0.5201, 0.6547, 0.6714, 0.645, 0.6999, 0.6627, 0.3159, 0.5876, 0.641, 0.6729, 0.06721, 0.6929, 0.4307, 0.1566, 0.6938, 0.6131, 0.03032, 0.63, 0.08417, 0.6472, 0.3833, 0.6505, 0.5672, 0.6576, 0.4592, 0.6373, 0.443, 0.4965, 0.2293, 0.06422, 0.08854, 0.2259, 0.3912, 0.5015, 0.07187, 0.05466, 0.3911, 0.5168, 0.665, 0.74, 0.5898, 0.6354, 0.6055, 0.5774, 0.5508, 0.5613, 0.8356, 0.7785, 0.8213, 0.7969, 0.808, 0.7325, 0.7988, 0.7162, 0.7325, 0.7371, 0.7466, 0.7323, 0.744, 0.02137, 0.05347, 0.09392, 0.2704, 0.006558, 0.05734, 0.09446, 0.2125, 0.2539, 0.02632, 0.03964, 0.1005, 0.04349, 0.1195, 0.02826, 0.06994, 0.1165, 0.01223, 0.09038, 0.009998, 0.5817, 0.4951, 0.9354, 0.5842, 0.2819, 0.511, 0.3447, 0.2742, 0.7685, 0.8428, 0.06469, 0.07806, 0.5915, 0.65, 0.1059, 0.1151, 0.702, 0.561, 0.1994, 0.1489, 0.5588, 0.1029, 0.1313, 0.5873, 0.4479, 0.5302, 0.8879, 0.3931, 0.7034, 0.5572, 0.08005, 0.1053, 0.6559, 0.7513, 0.07687, 0.102, 0.6305, 0.7053, 0.5203, 0.7599, 0.2286, 0.5785, 0.1156, 0.5517, 0.08627, 0.08535, 0.5151, 0.05206, 0.3944, 0.3378, 0.7248, 0.7689, 0.6755, 0.6494, 0.315, 0.7181, 0.7517, 0.6824, 0.6982, 0.5528, 0.677, 0.695, 0.6633, 0.6274, 0.6567, 0.7159, 0.6899, 0.3164, 0.605, 0.2883, 0.6685, 0.4285, 0.7175, 0.5004, 0.7241, 0.6101, 0.5497, 0.2632, 0.7182, 0.6883, 0.1738, 0.5587, 0.6854, 0.5628, 0.6861, 0.6027, 0.6819, 0.6599, 0.6873, 0.4949, 0.669, 0.4791, 0.5264, 0.5667, 0.5825, 0.6012, 0.6173, 0.5732, 0.5927, 0.609, 0.6352, 0.6168, 0.6036, 0.5994, 0.6342, 0.7125, 0.7977, 0.6096, 0.6517, 0.6239, 0.5853, 0.5659, 0.5732, 0.9069, 0.8256, 0.8518, 0.7861, 0.8896, 0.8308, 0.8492, 0.804, 0.8681, 0.8153, 0.77, 0.7416, 0.8182, 0.7273, 0.7422, 0.7471, 0.7573, 0.7423, 0.7535]): _vg.add([_i], _w, 'REPLACE')
_vg = ob_cube.vertex_groups.new(name='Bone.001')
for _i, _w in zip([0, 1, 2, 3, 4, 5, 6, 7, 8, 9, 10, 11, 12, 13, 14, 15, 16, 17, 18, 19, 20, 21, 22, 23, 24, 25, 26, 27, 28, 29, 30, 35, 36, 41, 61, 62, 64, 130, 131, 132, 133, 134, 135, 136, 137, 138, 139, 140, 141, 142, 143, 144, 145, 146, 147, 148, 149, 150, 151, 152, 153, 154, 155, 156, 157, 158, 159, 160, 161, 162, 163, 164, 165, 167, 171, 177, 179, 181, 182, 183, 184, 185, 200, 201, 202, 207, 209, 211, 213, 214, 215, 217, 219, 220, 221, 222, 223, 224, 225, 226, 227, 228, 229, 230, 231, 232, 233, 234, 235, 236, 237, 238, 239, 240, 241, 242, 243, 244, 245, 246, 247, 248, 249, 250, 251, 252, 253, 254, 255, 256, 257, 258, 259, 268, 269, 270, 275, 295, 303, 304, 306, 372, 373, 374, 375, 376, 377, 378, 379, 380, 381, 382, 383, 384, 385, 386, 387, 388, 389, 390, 391, 392, 393, 394, 395, 396, 397, 398, 399, 400, 401, 402, 403, 404, 405, 406, 407, 408, 409, 410, 411, 412, 413, 414, 415, 416, 417, 418, 419, 420, 421, 422, 423, 424, 426, 430, 436, 438, 440, 441, 442, 443, 444, 459, 460, 461, 466, 468, 471, 472, 475, 476, 478, 479, 480, 482], [0.9929, 0.9799, 0.9927, 0.9922, 0.9612, 0.9772, 0.9896, 0.9424, 0.8937, 0.7115, 0.9895, 0.993, 0.9847, 0.9689, 0.9888, 0.9778, 0.7691, 0.9927, 0.9801, 0.9574, 0.9904, 0.9516, 0.8914, 0.9476, 0.8716, 0.9876, 0.9894, 0.9817, 0.9228, 0.9652, 0.9027, 0.01385, 0.0002134, 0.02308, 0.004165, 0.101, 0.08703, 0.04469, 0.02708, 0.09421, 0.05413, 0.03349, 0.1534, 0.1086, 0.08558, 0.2058, 0.1737, 0.2724, 0.1978, 0.1291, 0.649, 0.3619, 0.3165, 0.9941, 0.9936, 0.9942, 0.9937, 0.9988, 0.9984, 0.9942, 0.9992, 0.9969, 0.9941, 0.997, 0.9975, 0.9932, 0.9974, 0.9977, 0.9963, 0.9966, 0.9943, 0.9948, 0.002988, 0.03595, 0.06581, 0.02894, 0.0593, 0.08757, 0.07241, 0.07103, 0.07238, 0.08438, 0.07769, 0.08813, 0.04017, 0.0286, 0.005516, 0.06269, 0.05824, 0.0578, 0.02736, 0.003146, 0.9929, 0.9802, 0.9928, 0.9922, 0.9617, 0.9778, 0.9896, 0.9424, 0.897, 0.7095, 0.9931, 0.9896, 0.9796, 0.993, 0.9847, 0.9697, 0.989, 0.9888, 0.938, 0.9778, 0.8975, 0.7748, 0.7254, 0.9927, 0.9805, 0.9583, 0.9903, 0.9518, 0.8921, 0.9494, 0.8713, 0.9898, 0.9878, 0.9767, 0.9895, 0.9573, 0.9817, 0.9255, 0.8741, 0.9662, 0.9029, 0.01612, 0.002899, 0.04978, 0.02215, 0.0109, 0.008877, 0.09828, 0.08483, 0.04641, 0.02919, 0.1347, 0.08159, 0.09275, 0.05319, 0.03697, 0.1905, 0.1527, 0.1503, 0.106, 0.08321, 0.1967, 0.165, 0.2972, 0.3202, 0.2674, 0.1906, 0.1219, 0.6526, 0.3502, 0.6913, 0.2959, 0.5362, 0.9941, 0.9937, 0.9941, 0.9937, 0.9987, 0.9984, 0.9941, 0.9942, 0.9911, 0.9991, 0.9989, 0.9993, 0.9969, 0.9941, 0.9969, 0.9974, 0.9931, 0.9974, 0.9998, 0.9973, 0.9976, 0.9976, 0.9963, 0.9966, 0.9943, 0.9939, 0.9948, 0.9949, 0.002353, 0.03439, 0.0642, 0.02766, 0.05806, 0.08552, 0.07146, 0.06952, 0.07164, 0.08305, 0.07671, 0.08686, 0.03972, 0.04068, 0.02793, 0.01228, 0.005082, 0.07929, 0.06207, 0.05759, 0.0572, 0.02672, 0.002784]): _vg.add([_i], _w, 'REPLACE')
_vg = ob_cube.vertex_groups.new(name='Bone.002')
for _i, _w in zip([8, 9, 19, 33, 34, 35, 36, 37, 40, 41, 46, 47, 48, 49, 50, 51, 52, 53, 54, 55, 56, 57, 58, 59, 61, 62, 64, 66, 67, 68, 69, 107, 108, 109, 110, 111, 112, 113, 130, 131, 132, 133, 134, 135, 136, 137, 138, 139, 140, 141, 142, 143, 144, 145, 165, 166, 167, 168, 171, 172, 175, 176, 177, 178, 179, 180, 181, 182, 183, 184, 185, 187, 189, 191, 192, 193, 194, 195, 196, 197, 198, 199, 200, 201, 202, 203, 204, 205, 206, 207, 208, 209, 210, 211, 212, 213, 214, 215, 216, 217, 218, 219, 220, 221, 227, 230, 231, 239, 241, 242, 243, 244, 248, 250, 253, 254, 257, 258, 266, 270, 275, 282, 295, 299, 304, 306, 372, 373, 374, 375, 376, 377, 378, 379, 380, 381, 382, 385, 386, 387, 388, 389, 391, 392, 393, 394, 395, 396, 397, 409, 426, 430, 436, 438, 440, 441, 442, 444, 459, 460, 465, 466, 468, 469, 471, 472, 473, 475, 476, 478, 479], [0.0, 0.0, 0.0, 3.044e-16, 1.7e-09, 0.1575, 1.055e-05, 0.0707, 0.02437, 9.523e-09, 0.8027, 1.801e-08, 1.013e-05, 0.001594, 0.0004914, 0.0, 0.0, 0.9149, 0.8996, 1.383e-12, 0.8876, 0.6955, 3.141e-13, 4.678e-16, 1.004e-05, 3.828e-39, 1.121e-24, 0.829, 0.00138, 0.9592, 0.2042, 0.03125, 0.5367, 5.323e-13, 0.7872, 0.8384, 0.512, 0.1695, 3.273e-17, 4.536e-14, 0.0, 1.055e-26, 3.489e-06, 1.528e-22, 1.223e-15, 0.001208, 4.66e-09, 2.339e-21, 3.247e-13, 4.176e-15, 1.181e-07, 2.449e-05, 0.001428, 0.0002399, 0.001601, 0.0, 9.517e-07, 1.322e-14, 4.572e-18, 0.005685, 6.762e-13, 0.02882, 6.33e-08, 0.001871, 1.62e-22, 3.964e-09, 1.202e-16, 1.17e-24, 3.548e-21, 0.004616, 5.117e-30, 2.429e-10, 0.004525, 1.363e-07, 5.123e-09, 2.857e-07, 0.0, 0.0, 1.964e-09, 9.572e-09, 0.1136, 0.1118, 0.0, 7.547e-33, 3.588e-16, 0.002005, 1.28e-08, 1.401e-10, 3.02e-07, 1.879e-05, 1.622e-13, 5.823e-09, 1.215e-08, 6.103e-14, 1.047e-05, 3.754e-12, 3.136e-09, 7.67e-10, 1.277e-14, 2.834e-15, 5.711e-23, 0.0, 0.0, 0.0, 0.0, 0.0, 0.0, 0.0, 0.0, 0.0, 0.0, 0.0, 0.0, 0.0, 0.0, 0.0, 0.0, 0.0, 0.0, 6.163e-16, 0.0, 1.701e-10, 7.797e-13, 1.931e-07, 0.0, 0.0, 0.0, 0.0, 0.0511, 2.055e-15, 1.989e-05, 0.0, 0.0, 1.13e-10, 2.062e-10, 0.0, 0.0, 0.0, 0.0, 0.0, 0.0, 0.0, 0.0, 0.0, 0.0, 0.0, 0.0, 0.0, 0.0, 0.0, 0.0, 0.0, 0.0, 0.0, 0.0, 0.0, 0.0, 0.0, 0.0, 0.0, 0.01314, 0.0616, 0.006539, 0.03404, 0.05598, 0.0006198, 0.05066, 0.03528, 0.01592, 0.00121, 0.008105]): _vg.add([_i], _w, 'REPLACE')
_vg = ob_cube.vertex_groups.new(name='Bone.007')
for _i, _w in zip([46, 47, 66, 69, 98, 99, 100, 101, 102, 103, 104, 105, 107, 108, 109, 110, 111, 112, 113], [0.01737, 0.001131, 0.02663, 0.7818, 0.1928, 0.0866, 0.5295, 0.5453, 0.6338, 0.8285, 0.01565, 0.5064, 0.9488, 0.01943, 0.05988, 0.2025, 0.1652, 0.4861, 0.7956]): _vg.add([_i], _w, 'REPLACE')
_vg = ob_cube.vertex_groups.new(name='Bone.008')
for _i, _w in zip([98, 99, 100, 101, 102, 103, 104, 105, 113, 114, 116, 117, 118, 119, 121], [0.7966, 0.9089, 0.4669, 0.4529, 0.3589, 0.1701, 0.9621, 0.4915, 0.004703, 0.08615, 0.4033, 0.4243, 0.1787, 0.07893, 0.4751]): _vg.add([_i], _w, 'REPLACE')
_vg = ob_cube.vertex_groups.new(name='Bone.009')
for _i, _w in zip([106, 114, 115, 116, 117, 118, 119, 120, 121, 122, 123, 124, 125, 126, 127, 128, 129], [1.001, 0.9082, 0.9807, 0.5855, 0.5696, 0.8057, 0.917, 0.976, 0.5194, 1.0, 0.9951, 1.0, 1.001, 1.0, 1.0, 0.9966, 0.9995]): _vg.add([_i], _w, 'REPLACE')
_vg = ob_cube.vertex_groups.new(name='Bone.003')
for _i, _w in zip([37, 49, 51, 69, 98, 107, 113, 135, 140, 193, 198, 199, 206, 207, 208, 211, 214, 227, 228, 240, 241, 247, 248, 249, 256, 259, 262, 263, 264, 268, 269, 270, 271, 274, 275, 282, 283, 284, 285, 286, 287, 288, 290, 291, 292, 293, 294, 295, 296, 297, 298, 299, 300, 303, 304, 306, 308, 309, 310, 311, 350, 351, 352, 353, 354, 355, 372, 373, 374, 375, 376, 377, 378, 379, 380, 381, 382, 383, 384, 385, 386, 387, 388, 389, 390, 391, 392, 393, 394, 395, 424, 425, 426, 427, 430, 431, 434, 435, 436, 437, 438, 439, 440, 441, 442, 443, 444, 445, 446, 447, 448, 449, 450, 451, 452, 453, 454, 455, 456, 457, 458, 459, 460, 461, 462, 463, 464, 465, 466, 467, 468, 469, 470, 471, 472, 473, 474, 475, 476, 477, 478, 479, 480, 481, 482, 483], [0.0, 0.0, 0.0, 0.0, 0.0, 0.0, 0.0, 0.0, 0.0, 0.0, 0.0, 0.0, 0.0, 0.003605, 0.0, 0.01213, 0.004821, 0.0, 0.0, 0.0, 0.0, 0.0, 0.0, 0.0, 0.0, 0.0, 0.0, 2.135e-20, 0.0, 0.09688, 3.617e-11, 0.04385, 6.347e-09, 0.00318, 2.126e-21, 0.03497, 0.1207, 7.811e-10, 3.737e-15, 0.03232, 0.06056, 0.0, 0.0, 0.001884, 0.882, 0.8611, 2.241e-24, 0.03526, 0.865, 0.8596, 1.671e-12, 0.04571, 1.746e-19, 0.005278, 4.972e-12, 1.033e-13, 0.003982, 0.06121, 0.9207, 0.03149, 8.659e-10, 1.442e-07, 0.1352, 6.277e-09, 4.492e-08, 0.0006385, 9.117e-10, 6.557e-12, 0.0005291, 0.05053, 1.499e-06, 0.0, 2.087e-11, 1.822e-10, 0.02005, 3.749e-21, 6.847e-12, 1.9e-16, 3.791e-07, 7.757e-14, 0.0, 0.0, 0.0008328, 8.53e-07, 1.977e-05, 0.0005016, 1.429e-05, 0.0, 7.241e-05, 0.0, 5.086e-09, 0.05509, 3.765e-10, 8.027e-13, 2.563e-06, 1.581e-09, 1.007e-12, 0.03068, 2.902e-12, 9.496e-14, 1.306e-08, 1.754e-06, 6.986e-13, 7.157e-14, 2.021e-14, 4.538e-15, 5.553e-13, 0.0269, 2.965e-27, 0.05027, 0.06122, 0.01607, 2.242e-11, 1.09e-20, 0.001153, 0.05305, 0.0384, 0.0, 3.443e-28, 1.332e-06, 1.473e-17, 1.84e-11, 3.211e-12, 3.232e-10, 0.003476, 2.606e-13, 3.16e-09, 0.0001252, 0.05826, 2.996e-06, 2.991e-05, 0.000503, 0.0, 0.0521, 7.44e-08, 0.02466, 4.845e-16, 0.06884, 0.006304, 3.664e-13, 8.995e-07, 6.118e-06, 1.793e-18, 7.623e-16, 2.304e-13, 8.943e-22]): _vg.add([_i], _w, 'REPLACE')
_vg = ob_cube.vertex_groups.new(name='Bone.004')
for _i, _w in zip([283, 284, 296, 297, 308, 311, 349, 350, 351, 352, 353, 354, 355], [0.0, 1.68e-05, 0.01537, 0.00915, 0.001395, 0.9289, 0.9753, 0.5068, 0.566, 0.8509, 0.5743, 0.8147, 0.8964]): _vg.add([_i], _w, 'REPLACE')
_vg = ob_cube.vertex_groups.new(name='Mano')
for _i, _w in zip([311, 340, 341, 342, 343, 344, 345, 346, 347, 355, 356, 357, 358, 359, 360, 361, 362, 363], [0.006945, 0.979, 0.9946, 0.9914, 0.9948, 0.9865, 0.9956, 0.993, 0.995, 0.02774, 0.2354, 0.1295, 0.5355, 0.5608, 0.5792, 0.8007, 0.06572, 0.5139]): _vg.add([_i], _w, 'REPLACE')
_vg = ob_cube.vertex_groups.new(name='Bone.006')
for _i, _w in zip([348, 356, 357, 358, 359, 360, 361, 362, 363, 364, 365, 366, 367, 368, 369, 370, 371], [0.9976, 0.7642, 0.8705, 0.4643, 0.4392, 0.4205, 0.1993, 0.9342, 0.486, 0.9986, 0.9847, 0.987, 0.9869, 1.0, 0.9987, 0.9885, 0.9947]): _vg.add([_i], _w, 'REPLACE')
_vg = ob_cube.vertex_groups.new(name='Bone_L')
for _i, _w in zip([170, 260, 261, 262, 263, 265, 267, 271, 272, 273, 274, 276, 277, 278, 279, 280, 281, 286, 287, 288, 289, 290, 291, 300, 301, 302, 305, 307, 309, 320, 321, 322, 323, 425, 428, 429, 432, 433, 435, 445, 446, 447, 448, 449, 450, 451, 452, 453, 454, 455, 456, 457, 458, 477], [0.04346, 0.9357, 0.9473, 0.08067, 0.06367, 0.2004, 0.208, 0.06188, 0.8684, 0.8716, 0.03351, 0.8686, 0.8341, 0.1429, 0.1419, 0.7635, 0.765, 0.4594, 0.3042, 0.03972, 0.02334, 0.2448, 0.2213, 0.07527, 0.9671, 0.1158, 0.8396, 0.8859, 0.3647, 0.07867, 0.4049, 0.05778, 0.0226, 0.01748, 0.1556, 0.59, 0.7249, 0.1946, 0.02632, 0.05494, 0.1176, 0.06602, 0.07287, 0.07409, 0.1494, 0.1652, 0.1849, 0.09638, 0.08618, 0.1331, 0.1414, 0.07513, 0.06823, 0.0009476]): _vg.add([_i], _w, 'REPLACE')
_vg = ob_cube.vertex_groups.new(name='Bone_L.001')
for _i, _w in zip([260, 272, 273, 312, 313, 315, 316, 317, 318, 319, 320, 321, 322, 323, 324, 327, 328, 329, 330, 333, 334, 335], [0.003873, 0.01032, 0.008984, 0.1614, 0.008145, 0.4357, 0.06296, 0.07174, 0.9748, 0.9624, 0.9065, 0.5858, 0.928, 0.9386, 0.2035, 0.4246, 0.06854, 0.08403, 0.3797, 0.4176, 0.07566, 0.06733]): _vg.add([_i], _w, 'REPLACE')
_vg = ob_cube.vertex_groups.new(name='Bone_L.002')
for _i, _w in zip([312, 313, 314, 315, 316, 317, 324, 325, 326, 327, 328, 329, 330, 331, 332, 333, 334, 335, 336, 337, 338, 339], [0.8373, 0.9648, 0.9781, 0.5641, 0.9346, 0.9284, 0.7954, 0.9803, 0.9932, 0.5752, 0.9293, 0.916, 0.62, 0.9883, 0.9943, 0.5824, 0.9239, 0.9326, 0.9992, 0.9999, 0.9994, 0.9999]): _vg.add([_i], _w, 'REPLACE')
_vg = ob_cube.vertex_groups.new(name='Bone_R')
for _i, _w in zip([31, 32, 33, 34, 37, 38, 39, 42, 43, 44, 45, 49, 50, 51, 52, 59, 60, 63, 65, 67, 69, 78, 79, 80, 81, 169, 170, 173, 174, 187, 191, 192, 193, 196, 197, 198, 199, 265, 267, 273, 278, 279, 288, 302, 305, 429], [0.9362, 0.945, 1.077e-07, 0.009599, 0.05746, 0.6581, 0.8637, 2.961e-06, 0.003484, 0.7598, 0.1038, 2.787e-07, 0.001481, 0.2422, 1.382e-16, 1.86e-05, 0.9701, 0.5528, 0.0007244, 7.903e-11, 0.0, 0.07016, 0.4108, 0.06171, 0.0161, 0.0, 6.204e-07, 0.01504, 5.663e-05, 1.735e-12, 3.284e-13, 3.39e-08, 0.0002081, 4.576e-13, 1.766e-13, 0.0005819, 0.05715, 9.468e-15, 3.115e-12, 0.0, 0.1417, 1.232e-11, 0.03831, 5.271e-15, 0.0, 0.02493]): _vg.add([_i], _w, 'REPLACE')
_vg = ob_cube.vertex_groups.new(name='Bone_R.001')
for _i, _w in zip([31, 38, 39, 63, 70, 72, 73, 74, 75, 76, 77, 78, 79, 80, 81, 82, 85, 86, 87, 88, 91, 92, 93], [0.002483, 0.01383, 0.01157, 0.0005516, 0.1439, 0.006351, 0.4294, 0.05184, 0.08678, 0.97, 0.961, 0.9169, 0.5806, 0.9228, 0.9428, 0.1901, 0.4192, 0.05825, 0.09647, 0.3844, 0.4164, 0.07005, 0.0742]): _vg.add([_i], _w, 'REPLACE')
_vg = ob_cube.vertex_groups.new(name='Bone_R.002')
for _i, _w in zip([70, 71, 72, 73, 74, 75, 82, 83, 84, 85, 86, 87, 88, 89, 90, 91, 92, 93, 94, 95, 96, 97], [0.8551, 0.9703, 0.971, 0.5704, 0.9463, 0.9134, 0.809, 0.9841, 0.99, 0.5806, 0.9401, 0.9036, 0.6154, 0.9902, 0.9928, 0.5835, 0.9296, 0.9258, 0.9995, 0.9998, 0.9996, 0.9998]): _vg.add([_i], _w, 'REPLACE')
_m = ob_cube.modifiers.new('Armature', 'ARMATURE')
_m.object = ob_armature

# ---- collection membership
col_collection_1.objects.link(ob_armature)
col_collection_1.objects.link(ob_cylinder)
col_collection_1.objects.link(ob_cube)

# ---- scene / render settings (as saved in the file)
scene.frame_start = 1; scene.frame_end = 50; scene.frame_set(50)
scene.render.engine = 'BLENDER_EEVEE_NEXT'
scene.render.resolution_percentage = 50
scene.render.fps = 30
scene.render.dither_intensity = 0.0
scene.cycles.use_denoising = False
scene.cycles.samples = 10
scene.cycles.sampling_pattern = 'TABULATED_SOBOL'
scene.cycles.light_sampling_threshold = 0.0
scene.cycles.use_adaptive_sampling = False
scene.cycles.use_light_tree = False
scene.cycles.blur_glossy = 0.0
scene.cycles.volume_bounces = 1
scene.cycles.pixel_filter_type = 'GAUSSIAN'
scene.cycles.sample_clamp_indirect = 0.0
scene.view_settings.view_transform = 'Standard'
bpy.context.view_layer.update()

# ---- added for rendering (the .blend has no active camera and no usable light): camera, sun
cam_auto = bpy.data.cameras.new('AutoCamera')
cam_auto.lens = 50.0
cam_auto.sensor_width = 36.0
cam_auto.clip_end = 1000.0
ob_auto_camera = bpy.data.objects.new('AutoCamera', cam_auto)
scene.collection.objects.link(ob_auto_camera)
ob_auto_camera.location = (8.60519, -10.8919, 7.60614)
ob_auto_camera.rotation_euler = (1.09748, -7.21219e-08, 0.694738)
scene.camera = ob_auto_camera
light_auto_sun = bpy.data.lights.new('AutoSun', 'SUN')
light_auto_sun.energy = 3.0
light_auto_sun.angle = 0.0523599
ob_auto_sun = bpy.data.objects.new('AutoSun', light_auto_sun)
scene.collection.objects.link(ob_auto_sun)
ob_auto_sun.rotation_euler = (0.872665, 0.174533, 0.523599)
bpy.context.view_layer.update()
